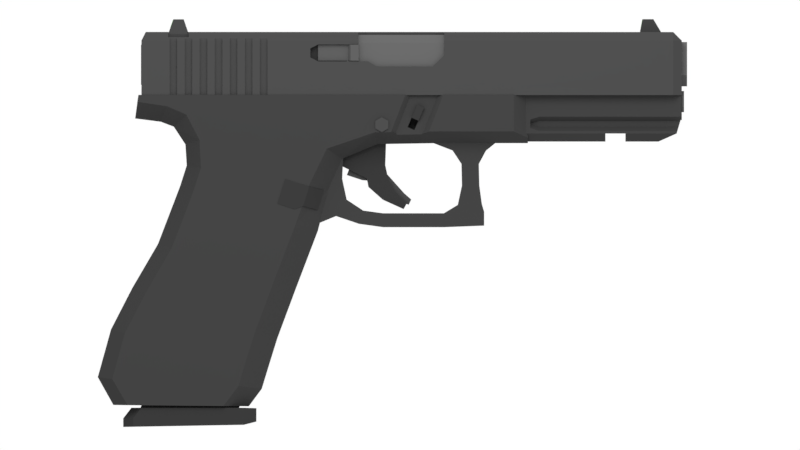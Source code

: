 # Source: Glock17.blend  (saved by Blender 2.79.0; exported with 4.5.12 LTS)
import bpy
from mathutils import Matrix  # noqa: F401  (used for matrix-valued properties, if any)

bpy.ops.wm.read_factory_settings(use_empty=True)
scene = bpy.context.scene
scene.name = 'Scene'

# ---- collections
col_collection_1 = bpy.data.collections.new('Collection 1'); scene.collection.children.link(col_collection_1)

# ---- materials (node trees are filled in below, after node groups)
mat_material = bpy.data.materials.new('Material')
mat_material.alpha_threshold = 0.0
mat_material.roughness = 0.5
mat_material.line_color = (0.0, 0.0, 0.0, 1.0)
mat_material_007 = bpy.data.materials.new('Material.007')
mat_material_007.alpha_threshold = 0.0
mat_material_007.roughness = 0.5
mat_material_009 = bpy.data.materials.new('Material.009')
mat_material_009.alpha_threshold = 0.0
mat_material_009.roughness = 0.5
mat_material_009.line_color = (0.0, 0.0, 0.0, 1.0)
mat_material_010 = bpy.data.materials.new('Material.010')
mat_material_010.alpha_threshold = 0.0
mat_material_010.roughness = 0.5
mat_material_010.line_color = (0.0, 0.0, 0.0, 1.0)
mat_material_004 = bpy.data.materials.new('Material.004')
mat_material_004.alpha_threshold = 0.0
mat_material_004.roughness = 0.5
mat_material_004.line_color = (0.0, 0.0, 0.0, 1.0)
mat_material_006 = bpy.data.materials.new('Material.006')
mat_material_006.alpha_threshold = 0.0
mat_material_006.roughness = 0.5
mat_material_005 = bpy.data.materials.new('Material.005')
mat_material_005.alpha_threshold = 0.0
mat_material_005.roughness = 0.5
mat_material_005.line_color = (0.0, 0.0, 0.0, 1.0)
mat_material_008 = bpy.data.materials.new('Material.008')
mat_material_008.alpha_threshold = 0.0
mat_material_008.roughness = 0.5
mat_material_008.line_color = (0.0, 0.0, 0.0, 1.0)
mat_material_002 = bpy.data.materials.new('Material.002')
mat_material_002.alpha_threshold = 0.0
mat_material_002.roughness = 0.5
mat_material_003 = bpy.data.materials.new('Material.003')
mat_material_003.alpha_threshold = 0.0
mat_material_003.roughness = 0.5
mat_material_001 = bpy.data.materials.new('Material.001')
mat_material_001.alpha_threshold = 0.0
mat_material_001.roughness = 0.5

# ---- material node trees
mat_material.use_nodes = True; mat_material.node_tree.nodes.clear()
_N = mat_material.node_tree.nodes; _L = mat_material.node_tree.links
n0 = _N.new('ShaderNodeOutputMaterial'); n0.name = 'Material Output'; n0.location = (300, 300)
n1 = _N.new('ShaderNodeBsdfDiffuse'); n1.name = 'Diffuse BSDF'; n1.location = (10, 300)
n1.inputs[0].default_value = (0.04203, 0.04203, 0.04203, 1.0)
_L.new(n1.outputs[0], n0.inputs[0])
n0.is_active_output = True
mat_material_007.use_nodes = True; mat_material_007.node_tree.nodes.clear()
_N = mat_material_007.node_tree.nodes; _L = mat_material_007.node_tree.links
n0 = _N.new('ShaderNodeOutputMaterial'); n0.name = 'Material Output'; n0.location = (300, 300)
n1 = _N.new('ShaderNodeBsdfDiffuse'); n1.name = 'Diffuse BSDF'; n1.location = (10, 300)
n1.inputs[0].default_value = (0.0331, 0.0331, 0.0331, 1.0)
_L.new(n1.outputs[0], n0.inputs[0])
n0.is_active_output = True
mat_material_009.use_nodes = True; mat_material_009.node_tree.nodes.clear()
_N = mat_material_009.node_tree.nodes; _L = mat_material_009.node_tree.links
n0 = _N.new('ShaderNodeOutputMaterial'); n0.name = 'Material Output'; n0.location = (300, 300)
n1 = _N.new('ShaderNodeBsdfDiffuse'); n1.name = 'Diffuse BSDF'; n1.location = (10, 300)
n1.inputs[0].default_value = (0.1033, 0.1033, 0.1033, 1.0)
_L.new(n1.outputs[0], n0.inputs[0])
n0.is_active_output = True
mat_material_010.use_nodes = True; mat_material_010.node_tree.nodes.clear()
_N = mat_material_010.node_tree.nodes; _L = mat_material_010.node_tree.links
n0 = _N.new('ShaderNodeOutputMaterial'); n0.name = 'Material Output'; n0.location = (300, 300)
n1 = _N.new('ShaderNodeBsdfDiffuse'); n1.name = 'Diffuse BSDF'; n1.location = (10, 300)
n1.inputs[0].default_value = (0.08496, 0.08496, 0.08496, 1.0)
_L.new(n1.outputs[0], n0.inputs[0])
n0.is_active_output = True
mat_material_004.use_nodes = True; mat_material_004.node_tree.nodes.clear()
_N = mat_material_004.node_tree.nodes; _L = mat_material_004.node_tree.links
n0 = _N.new('ShaderNodeOutputMaterial'); n0.name = 'Material Output'; n0.location = (300, 300)
n1 = _N.new('ShaderNodeBsdfDiffuse'); n1.name = 'Diffuse BSDF'; n1.location = (10, 300)
n1.inputs[0].default_value = (0.05469, 0.05469, 0.05469, 1.0)
_L.new(n1.outputs[0], n0.inputs[0])
n0.is_active_output = True
mat_material_006.use_nodes = True; mat_material_006.node_tree.nodes.clear()
_N = mat_material_006.node_tree.nodes; _L = mat_material_006.node_tree.links
n0 = _N.new('ShaderNodeOutputMaterial'); n0.name = 'Material Output'; n0.location = (300, 300)
n1 = _N.new('ShaderNodeEmission'); n1.name = 'Emission'; n1.location = (10, 300)
n1.inputs[0].default_value = (0.1365, 0.3757, 0.105, 1.0)
n1.inputs[1].default_value = 1.8
_L.new(n1.outputs[0], n0.inputs[0])
n0.is_active_output = True
mat_material_005.use_nodes = True; mat_material_005.node_tree.nodes.clear()
_N = mat_material_005.node_tree.nodes; _L = mat_material_005.node_tree.links
n0 = _N.new('ShaderNodeOutputMaterial'); n0.name = 'Material Output'; n0.location = (300, 300)
n1 = _N.new('ShaderNodeBsdfDiffuse'); n1.name = 'Diffuse BSDF'; n1.location = (10, 300)
n1.inputs[0].default_value = (0.0485, 0.0485, 0.0485, 1.0)
_L.new(n1.outputs[0], n0.inputs[0])
n0.is_active_output = True
mat_material_008.use_nodes = True; mat_material_008.node_tree.nodes.clear()
_N = mat_material_008.node_tree.nodes; _L = mat_material_008.node_tree.links
n0 = _N.new('ShaderNodeOutputMaterial'); n0.name = 'Material Output'; n0.location = (300, 300)
n1 = _N.new('ShaderNodeBsdfDiffuse'); n1.name = 'Diffuse BSDF'; n1.location = (10, 300)
n1.inputs[0].default_value = (0.1149, 0.1149, 0.1149, 1.0)
_L.new(n1.outputs[0], n0.inputs[0])
n0.is_active_output = True
mat_material_002.use_nodes = True; mat_material_002.node_tree.nodes.clear()
_N = mat_material_002.node_tree.nodes; _L = mat_material_002.node_tree.links
n0 = _N.new('ShaderNodeOutputMaterial'); n0.name = 'Material Output'; n0.location = (300, 300)
n1 = _N.new('ShaderNodeBsdfDiffuse'); n1.name = 'Diffuse BSDF'; n1.location = (10, 300)
n1.inputs[0].default_value = (0.1679, 0.09858, 0.05766, 1.0)
_L.new(n1.outputs[0], n0.inputs[0])
n0.is_active_output = True
mat_material_003.use_nodes = True; mat_material_003.node_tree.nodes.clear()
_N = mat_material_003.node_tree.nodes; _L = mat_material_003.node_tree.links
n0 = _N.new('ShaderNodeOutputMaterial'); n0.name = 'Material Output'; n0.location = (300, 300)
n1 = _N.new('ShaderNodeBsdfDiffuse'); n1.name = 'Diffuse BSDF'; n1.location = (10, 300)
n1.inputs[0].default_value = (0.1329, 0.09245, 0.05535, 1.0)
_L.new(n1.outputs[0], n0.inputs[0])
n0.is_active_output = True
mat_material_001.use_nodes = True; mat_material_001.node_tree.nodes.clear()
_N = mat_material_001.node_tree.nodes; _L = mat_material_001.node_tree.links
n0 = _N.new('ShaderNodeOutputMaterial'); n0.name = 'Material Output'; n0.location = (300, 300)
n1 = _N.new('ShaderNodeBsdfDiffuse'); n1.name = 'Diffuse BSDF'; n1.location = (10, 300)
n1.inputs[0].default_value = (0.1845, 0.1437, 0.06255, 1.0)
_L.new(n1.outputs[0], n0.inputs[0])
n0.is_active_output = True

# ---- world
world_world = bpy.data.worlds.new('World'); scene.world = world_world
world_world.use_nodes = True; world_world.node_tree.nodes.clear()
_N = world_world.node_tree.nodes; _L = world_world.node_tree.links
n0 = _N.new('ShaderNodeOutputWorld'); n0.name = 'World Output'; n0.location = (300, 300)
n1 = _N.new('ShaderNodeBackground'); n1.name = 'Background'; n1.location = (10, 300)
n1.inputs[0].default_value = (1.0, 1.0, 1.0, 1.0)
_L.new(n1.outputs[0], n0.inputs[0])
n0.is_active_output = True
world_world.color = (1.0, 1.0, 1.0)
world_world.use_sun_shadow = False
world_world.sun_shadow_jitter_overblur = 0.0
world_world.cycles.sampling_method = 'MANUAL'

# ---- cameras
cam_camera = bpy.data.cameras.new('Camera')
cam_camera.type = 'ORTHO'
cam_camera.clip_end = 100.0
cam_camera.lens = 35.0
cam_camera.sensor_width = 32.0
cam_camera.sensor_height = 18.0
cam_camera.ortho_scale = 11.02
cam_camera.dof.focus_distance = 0.0

# ---- lights
light_lamp = bpy.data.lights.new('Lamp', 'AREA')
light_lamp.transmission_factor = 0.0
light_lamp.cutoff_distance = 30.0
light_lamp.energy = 3927.0
light_lamp.shadow_buffer_clip_start = 1.001
light_lamp.shadow_soft_size = 15.0
light_lamp.shadow_maximum_resolution = 0.006
light_lamp.use_absolute_resolution = True
light_lamp.size = 15.0
light_lamp.size_y = 0.1

# ---- meshes
me_cube_001 = bpy.data.meshes.new('Cube.001')
me_cube_001.from_pydata([(-5.334, -0.9952, -0.6933), (-5.131, -0.8747, -0.7973), (-3.874, -0.8747, -0.7961), (-17.05, -1.0, 1.011), (-7.258, -1.0, 0.3058), (-7.278, -1.0, 1.011), (-14.87, -0.3458, -1.285), (-14.22, -1.0, -1.071), (-17.2, -0.3244, -0.08242), (-15.71, -1.0, 0.4837), (-17.1, -1.0, 0.6889), (-14.83, -1.0, 0.09511), (-15.41, -0.3458, -0.4637), (-15.12, -0.3458, -3.232), (-14.49, -1.0, -3.436), (-16.14, -0.3458, -5.898), (-15.51, -1.0, -6.102), (-17.34, -0.3458, -7.957), (-16.71, -1.0, -8.172), (-18.32, -0.3458, -9.865), (-17.67, -1.0, -10.02), (-18.93, -0.3458, -12.07), (-18.26, -1.0, -12.16), (-17.55, -1.0, -13.37), (-18.21, -0.3458, -13.36), (-14.15, -1.0, -2.37), (-14.81, -0.3458, -2.257), (-16.01, -0.3458, -0.2342), (1.0, -0.4549, -1.221), (-6.104, -1.0, -0.726), (-5.99, -0.4549, -1.269), (-3.218, -1.0, -0.6783), (-3.093, -0.4549, -1.221), (-8.733, -0.4549, -5.289), (-9.751, -1.0, -4.961), (-10.77, -1.0, -7.627), (-9.749, -0.4549, -7.955), (-11.62, -1.0, -9.924), (-10.61, -0.4549, -10.27), (-12.07, -1.0, -11.34), (-11.02, -0.4549, -11.59), (-12.41, -1.0, -12.48), (-11.33, -0.4549, -12.61), (-11.93, -0.4549, -13.42), (-13.11, -1.0, -13.41), (-8.243, -0.4549, -3.376), (-9.079, -1.0, -3.048), (-8.316, -1.0, -1.478), (-7.593, -0.4549, -1.941), (0.351, -1.0, 0.2755), (0.9974, -0.708, 0.2744), (0.351, -1.0, 1.011), (0.9974, -0.708, 1.011), (0.9974, -0.708, -0.9693), (0.351, -1.0, -0.6783), (-3.927, -0.8747, -0.8153), (-3.641, -0.9735, -0.7118), (-5.296, -1.0, -0.7126), (-5.059, -0.8747, -0.834), (-5.334, -1.0, -0.6933), (-4.948, -1.0, 0.2969), (-4.675, -1.0, 1.011), (-4.675, -0.9952, 1.011), (-4.431, -0.8747, 1.011), (-3.514, -0.8747, 1.011), (-3.622, -0.8747, 1.011), (-4.224, -0.8747, -0.8203), (-4.809, -0.8747, -0.8299), (-4.095, -0.8747, 1.011), (-2.931, -0.9952, 1.011), (-3.589, -0.9952, -0.6892), (-3.175, -0.8747, 1.011), (-2.931, -1.0, 1.011), (-3.208, -1.0, 0.2901), (-3.354, -1.0, -0.0858), (-3.587, -1.0, -0.6844), (-3.802, -0.8747, 0.4216), (-4.259, -0.8747, -0.618), (-4.577, -0.8747, -0.4785), (-4.12, -0.8747, 0.5612), (-3.802, -0.4774, 0.4216), (-4.259, -0.4774, -0.618), (-4.577, -0.4774, -0.4785), (-4.12, -0.4774, 0.5612), (-17.07, -1.0, 0.6855), (-16.89, -1.0, 1.011), (-17.05, -0.8534, 1.011), (-7.278, -0.749, 1.011), (-16.89, -0.8534, 1.011), (-17.11, -0.9088, 0.5847), (-16.89, -1.0, 0.6582), (-15.64, -1.0, 1.011), (-15.64, -0.8534, 1.011), (-16.89, -0.8534, 1.463), (-15.64, -0.8534, 1.463), (-17.15, -0.6487, 0.2879), (-12.06, -0.749, 1.011), (-16.36, -1.0, 0.5805), (-12.06, -1.0, 1.011), (-17.05, -0.6871, 1.011), (-7.278, -0.6871, 1.011), (-16.89, -0.6871, 1.011), (-15.64, -0.6871, 1.011), (-16.89, -0.6871, 1.463), (-15.64, -0.6871, 1.463), (-12.06, -0.6871, 1.011), (-8.503, -0.749, -2.236), (-13.28, -0.749, -2.236), (-8.503, -0.6871, -2.236), (-13.28, -0.6871, -2.236), (-5.334, 0.9952, -0.6933), (-5.131, 0.8747, -0.7973), (-3.874, 0.8747, -0.7961), (-17.05, 1.0, 1.011), (-7.258, 1.0, 0.3058), (-17.05, 0.0, 1.011), (1.0, 0.0, -1.221), (1.0, 0.0, 1.011), (-17.2, 0.0, -0.08242), (-15.41, 0.0, -0.4637), (1.0, 0.0, 0.2738), (-7.278, 0.0, 1.011), (-5.99, 0.0, -1.269), (-3.622, 0.0, 1.011), (-3.093, 0.0, -1.221), (-15.12, 0.0, -3.232), (-8.733, 0.0, -5.289), (-16.14, 0.0, -5.898), (-9.749, 0.0, -7.955), (-17.34, 0.0, -7.957), (-10.61, 0.0, -10.27), (-18.32, 0.0, -9.865), (-11.02, 0.0, -11.59), (-18.93, 0.0, -12.07), (-11.33, 0.0, -12.61), (-18.21, 0.0, -13.36), (-11.93, 0.0, -13.42), (-14.81, 0.0, -2.257), (-8.243, 0.0, -3.376), (-7.593, 0.0, -1.941), (-14.87, 0.0, -1.285), (-7.278, 1.0, 1.011), (-16.01, 0.0, -0.2342), (-14.87, 0.3458, -1.285), (-14.22, 1.0, -1.071), (-17.2, 0.3244, -0.08242), (-15.71, 1.0, 0.4837), (-17.1, 1.0, 0.6889), (-14.83, 1.0, 0.09511), (-15.41, 0.3458, -0.4637), (-15.12, 0.3458, -3.232), (-14.49, 1.0, -3.436), (-16.14, 0.3458, -5.898), (-15.51, 1.0, -6.102), (-17.34, 0.3458, -7.957), (-16.71, 1.0, -8.172), (-18.32, 0.3458, -9.865), (-17.67, 1.0, -10.02), (-18.93, 0.3458, -12.07), (-18.26, 1.0, -12.16), (-17.55, 1.0, -13.37), (-18.21, 0.3458, -13.36), (-14.15, 1.0, -2.37), (-14.81, 0.3458, -2.257), (-16.01, 0.3458, -0.2342), (1.0, 0.4549, -1.221), (-6.104, 1.0, -0.726), (-5.99, 0.4549, -1.269), (-3.218, 1.0, -0.6783), (-3.093, 0.4549, -1.221), (-8.733, 0.4549, -5.289), (-9.751, 1.0, -4.961), (-10.77, 1.0, -7.627), (-9.749, 0.4549, -7.955), (-11.62, 1.0, -9.924), (-10.61, 0.4549, -10.27), (-12.07, 1.0, -11.34), (-11.02, 0.4549, -11.59), (-12.41, 1.0, -12.48), (-11.33, 0.4549, -12.61), (-11.93, 0.4549, -13.42), (-13.11, 1.0, -13.41), (-8.243, 0.4549, -3.376), (-9.079, 1.0, -3.048), (-8.316, 1.0, -1.478), (-7.593, 0.4549, -1.941), (0.351, 1.0, 0.2755), (0.9974, 0.708, 0.2744), (0.351, 1.0, 1.011), (0.9974, 0.708, 1.011), (0.9974, 0.708, -0.9693), (0.351, 1.0, -0.6783), (-3.927, 0.8747, -0.8153), (-3.641, 0.9735, -0.7118), (-5.296, 1.0, -0.7126), (-5.059, 0.8747, -0.834), (-5.334, 1.0, -0.6933), (-4.948, 1.0, 0.2969), (-4.675, 1.0, 1.011), (-4.675, 0.9952, 1.011), (-4.431, 0.8747, 1.011), (-3.514, 0.8747, 1.011), (-3.622, 0.8747, 1.011), (-4.224, 0.8747, -0.8203), (-4.809, 0.8747, -0.8299), (-4.095, 0.8747, 1.011), (-2.931, 0.9952, 1.011), (-3.589, 0.9952, -0.6892), (-3.175, 0.8747, 1.011), (-2.931, 1.0, 1.011), (-3.208, 1.0, 0.2901), (-3.354, 1.0, -0.0858), (-3.587, 1.0, -0.6844), (-3.802, 0.8747, 0.4216), (-4.259, 0.8747, -0.618), (-4.577, 0.8747, -0.4785), (-4.12, 0.8747, 0.5612), (-3.802, 0.4774, 0.4216), (-4.259, 0.4774, -0.618), (-4.577, 0.4774, -0.4785), (-4.12, 0.4774, 0.5612), (-16.89, 0.0, 1.011), (-17.07, 1.0, 0.6855), (-16.89, 1.0, 1.011), (-17.05, 0.8534, 1.011), (-7.278, 0.749, 1.011), (-16.89, 0.8534, 1.011), (-15.64, 0.0, 1.011), (-17.11, 0.9088, 0.5847), (-16.89, 1.0, 0.6582), (-15.64, 1.0, 1.011), (-15.64, 0.8534, 1.011), (-16.89, 0.0, 1.463), (-16.89, 0.8534, 1.463), (-15.64, 0.0, 1.463), (-15.64, 0.8534, 1.463), (-12.06, 0.0, 1.011), (-17.15, 0.6487, 0.2879), (-12.06, 0.749, 1.011), (-16.36, 1.0, 0.5805), (-12.06, 1.0, 1.011), (-17.05, 0.6871, 1.011), (-7.278, 0.6871, 1.011), (-16.89, 0.6871, 1.011), (-15.64, 0.6871, 1.011), (-16.89, 0.6871, 1.463), (-15.64, 0.6871, 1.463), (-12.06, 0.6871, 1.011), (-8.503, 0.0, -2.236), (-8.503, 0.749, -2.236), (-13.28, 0.0, -2.236), (-13.28, 0.749, -2.236), (-8.503, 0.6871, -2.236), (-13.28, 0.6871, -2.236), (-9.979, 0.7198, -0.5351), (-9.979, 0.7198, 0.0316), (-9.979, 1.092, 0.0316), (-10.68, 1.092, 0.2143), (-10.68, 0.7198, 0.2143), (-10.71, 0.7198, -0.1365), (-9.979, 0.9837, -0.5351), (-9.979, 1.092, -0.3195), (-10.69, 1.092, 0.06853), (-10.71, 0.9837, -0.1365), (-9.279, 0.7198, -0.5351), (-9.279, 0.7198, 0.0316), (-9.279, 1.092, 0.0316), (-8.582, 1.092, 0.2143), (-8.582, 0.7198, 0.2143), (-8.548, 0.7198, -0.1365), (-9.629, 1.092, 0.0316), (-9.629, 0.7198, -0.5351), (-9.629, 0.7198, 0.0316), (-9.279, 0.9837, -0.5351), (-9.279, 1.092, -0.3195), (-8.568, 1.092, 0.06853), (-8.548, 0.9837, -0.1365), (-9.629, 0.9837, -0.5351), (-9.629, 1.092, -0.3195), (-10.39, 0.9909, 0.3733), (-10.22, 0.9909, 0.2045), (-10.22, 0.9909, 1.078), (-10.39, 0.9909, 0.9091), (-10.22, 1.119, 0.2045), (-10.39, 1.119, 0.3733), (-10.39, 1.119, 0.9091), (-10.22, 1.119, 1.078), (-9.062, 0.9909, 0.2045), (-8.893, 0.9909, 0.3733), (-8.893, 0.9909, 0.9091), (-9.062, 0.9909, 1.078), (-8.893, 1.119, 0.3733), (-9.062, 1.119, 0.2045), (-9.062, 1.119, 1.078), (-8.893, 1.119, 0.9091), (-10.45, 0.4197, -3.958), (-10.1, 0.4197, -2.934), (-10.45, 1.167, -3.958), (-10.1, 1.167, -2.934), (-8.786, 0.4197, -4.514), (-8.444, 0.4197, -3.49), (-8.786, 1.167, -4.514), (-8.444, 1.167, -3.49), (-10.6, -1.011, -4.026), (-10.25, -1.011, -2.885), (-10.6, -0.375, -4.026), (-10.25, -0.375, -2.885), (-8.749, -0.6251, -4.313), (-8.467, -0.6251, -3.416), (-8.749, -0.375, -4.313), (-8.467, -0.375, -3.416), (-9.817, -0.375, -4.283), (-9.458, -0.375, -3.142), (-9.817, -1.011, -4.283), (-9.458, -1.011, -3.142), (-9.137, -0.375, -3.243), (-9.419, -1.02, -4.139), (-9.419, -0.375, -4.139), (-9.137, -1.02, -3.243), (-9.452, -0.8187, 2.458), (-9.452, -0.8187, 3.441), (-9.452, -0.296, 2.458), (-9.452, -0.296, 3.441), (-7.376, -0.8187, 2.458), (-7.376, -0.8187, 3.441), (-7.376, -0.296, 2.458), (-7.376, -0.296, 3.441), (-16.95, -0.7511, -13.49), (-11.54, -0.4764, 1.109), (-12.38, -0.4799, -13.49), (-12.86, -0.7511, -13.49), (-7.816, -0.4764, 0.4397), (-7.41, -0.2051, 0.175), (-13.0, -0.7511, -2.642), (-8.919, -0.7511, -2.642), (-8.434, -0.4799, -2.642), (-11.29, -0.3547, 1.109), (-8.023, -0.3547, 0.5744), (-7.612, -0.09761, 0.3109), (-14.16, -0.7511, -13.49), (-8.749, -0.4764, 1.109), (-10.21, -0.7511, -2.642), (-8.773, -0.3547, 1.109), (-13.56, -0.3547, -4.607), (-10.3, -0.3547, -5.141), (-9.884, -0.09761, -5.405), (-11.05, -0.3547, -4.607), (-16.95, -0.509, -13.49), (-11.54, -0.3228, 1.109), (-13.0, -0.509, -2.642), (-11.29, -0.2403, 1.109), (-13.56, -0.2403, -4.607), (-11.69, -0.2078, 0.7196), (-13.0, -0.3276, -2.642), (-11.44, -0.1547, 0.7196), (-13.56, -0.1547, -4.607), (-16.95, -0.3276, -13.49), (-16.95, 0.7511, -13.49), (-11.54, 0.4764, 1.109), (-16.95, 8.94e-07, -13.49), (-11.69, 8.94e-07, 0.7196), (-12.38, 8.94e-07, -13.49), (-7.41, 8.94e-07, 0.175), (-12.38, 0.4799, -13.49), (-12.86, 0.7511, -13.49), (-7.816, 0.4764, 0.4397), (-7.41, 0.2051, 0.175), (-13.0, 0.7511, -2.642), (-8.434, 8.94e-07, -2.642), (-13.0, 8.94e-07, -2.642), (-8.919, 0.7511, -2.642), (-8.434, 0.4799, -2.642), (-11.29, 0.3547, 1.109), (-11.44, 8.94e-07, 0.7196), (-7.612, 8.94e-07, 0.3109), (-8.023, 0.3547, 0.5744), (-7.612, 0.09761, 0.3109), (-14.16, 0.7511, -13.49), (-8.749, 0.4764, 1.109), (-10.21, 0.7511, -2.642), (-8.773, 0.3547, 1.109), (-13.56, 0.3547, -4.607), (-13.56, 8.94e-07, -4.607), (-9.884, 8.94e-07, -5.405), (-10.3, 0.3547, -5.141), (-9.884, 0.09761, -5.405), (-11.05, 0.3547, -4.607), (-16.95, 0.509, -13.49), (-11.54, 0.3228, 1.109), (-13.0, 0.509, -2.642), (-11.29, 0.2403, 1.109), (-13.56, 0.2403, -4.607), (-11.69, 0.2078, 0.7196), (-13.0, 0.3276, -2.642), (-11.44, 0.1547, 0.7196), (-13.56, 0.1547, -4.607), (-16.95, 0.3276, -13.49), (-12.16, -0.9013, -14.28), (-12.16, -0.9013, -13.49), (-12.16, -0.9013, -13.89), (-11.58, -0.7412, -14.13), (-11.58, -0.7412, -13.51), (-11.58, -0.7412, -13.82), (-17.29, -0.9013, -14.37), (-17.75, -0.4921, -14.38), (-17.37, -0.4921, -13.49), (-16.91, -0.9013, -13.49), (-17.75, -0.4921, -13.98), (-17.29, -0.9013, -13.98), (-12.16, 0.9013, -14.28), (-12.16, 0.9013, -13.49), (-12.16, 0.9013, -13.89), (-11.58, 0.7412, -14.13), (-11.58, 0.7412, -13.51), (-11.58, 0.7412, -13.82), (-17.75, 8.142e-07, -14.38), (-17.37, 8.142e-07, -13.49), (-12.16, 8.142e-07, -14.28), (-12.16, 8.142e-07, -13.49), (-17.75, 8.142e-07, -13.98), (-11.58, 8.142e-07, -14.13), (-11.58, 8.142e-07, -13.51), (-11.58, 8.142e-07, -13.82), (-17.29, 0.9013, -14.37), (-17.75, 0.4921, -14.38), (-17.37, 0.4921, -13.49), (-16.91, 0.9013, -13.49), (-17.75, 0.4921, -13.98), (-17.29, 0.9013, -13.98), (-7.382, -0.888, 1.137), (-2.772, -0.888, 1.137), (-7.382, -0.888, 3.432), (-7.382, -0.7007, 3.794), (-7.382, 0.7007, 3.794), (-7.382, 0.9093, 3.597), (-2.772, -0.7007, 3.794), (-2.772, -0.888, 3.432), (-2.772, 0.9093, 3.597), (-2.772, 0.7007, 3.794), (-7.382, -0.04407, 3.221), (-7.382, -0.3874, 2.8), (-7.382, -0.4128, 1.937), (-7.382, -0.03131, 1.568), (-7.382, 0.3629, 1.991), (-7.382, 0.363, 2.908), (-7.382, 0.9093, 1.409), (-7.382, 0.6218, 1.137), (-2.772, 0.6218, 1.137), (-2.772, 0.9093, 1.409), (-8.725, -0.8907, 2.598), (-8.725, -0.8907, 3.34), (-8.725, -0.7199, 2.598), (-8.725, -0.7199, 3.34), (-7.338, -0.8907, 2.598), (-7.338, -0.8907, 3.34), (-7.338, -0.7199, 2.598), (-7.338, -0.7199, 3.34), (-6.842, -0.8907, 2.598), (-6.842, -0.8907, 3.34), (-6.842, -0.7199, 2.598), (-6.842, -0.7199, 3.34), (-7.216, -1.003, 2.598), (-7.216, -1.003, 3.34), (-6.842, -1.003, 2.598), (-6.842, -1.003, 3.34), (-5.768, 1.037, -0.02075), (-5.768, -1.037, -0.02075), (-5.468, 1.037, -0.1943), (-5.468, -1.037, -0.1943), (-5.468, 1.037, -0.5412), (-5.468, -1.037, -0.5412), (-5.768, 1.037, -0.7147), (-5.768, -1.037, -0.7147), (-6.069, 1.037, -0.5412), (-6.069, -1.037, -0.5412), (-6.069, 1.037, -0.1943), (-6.069, -1.037, -0.1943), (-16.86, 0.2741, 1.435), (-16.86, 0.2741, 1.881), (-16.86, 0.662, 1.435), (-16.86, 0.662, 1.881), (-16.29, 0.2741, 1.435), (-16.29, 0.2741, 1.881), (-16.29, 0.662, 1.435), (-16.29, 0.662, 1.881), (-16.86, 0.468, 1.435), (-16.86, 0.468, 1.881), (-16.29, 0.468, 1.435), (-16.29, 0.468, 1.881), (-16.86, 0.2741, 2.048), (-16.29, 0.2741, 2.048), (-16.86, 0.468, 2.048), (-16.29, 0.468, 2.048), (-16.93, -0.6671, 1.483), (-16.93, -0.6671, 2.942), (-16.93, 0.6671, 2.942), (-16.66, -0.6671, 1.483), (-16.66, -0.6671, 2.942), (-16.66, 0.6671, 2.942), (-16.93, 0.2224, 1.483), (-16.93, -0.3795, 3.335), (-16.93, 0.3795, 3.335), (-16.66, 0.2224, 1.483), (-16.66, 0.3795, 3.335), (-16.66, -0.3795, 3.335), (-16.93, -0.2104, 1.57), (-16.66, -0.2104, 1.57), (-16.66, -0.2104, 1.483), (-16.93, -0.2104, 1.483), (-16.93, 0.2727, 2.076), (-16.66, 0.2727, 2.076), (-16.93, 0.2519, 2.076), (-16.66, 0.2519, 2.076), (-16.66, -0.3656, 1.955), (-16.93, -0.3656, 1.955), (-16.66, -0.2721, 1.686), (-16.66, -0.5874, 1.77), (-16.93, -0.5874, 1.77), (-16.66, -0.3122, 1.77), (-16.93, -0.3122, 1.77), (-16.66, -0.5874, 1.955), (-16.93, -0.5874, 1.955), (-16.66, -0.3656, 1.77), (-16.93, -0.3656, 1.77), (-16.93, 0.6671, 2.076), (-16.66, 0.6671, 2.076), (-16.93, 0.2519, 1.483), (-16.66, 0.2519, 1.831), (-16.66, 0.2519, 1.483), (-16.93, 0.2519, 1.831), (-16.93, -0.2721, 1.686), (-16.66, -0.5874, 1.483), (-16.93, -0.5874, 1.483), (-4.385, -0.9697, -0.04536), (-4.12, -0.9697, 0.5612), (-4.385, 0.9697, -0.04536), (-4.12, 0.9697, 0.5612), (-4.067, -0.9697, -0.1849), (-3.802, -0.9697, 0.4216), (-4.067, 0.9697, -0.1849), (-3.802, 0.9697, 0.4216), (-5.023, -0.1699, -3.873), (-4.734, -0.1699, -3.544), (-5.023, 0.1699, -3.873), (-4.734, 0.1699, -3.544), (-4.522, -0.1699, -4.081), (-4.405, -0.1699, -3.834), (-4.522, 0.1699, -4.081), (-4.405, 0.1699, -3.834), (-5.8, -0.1699, -3.004), (-5.51, -0.1699, -2.676), (-5.8, 0.1699, -3.004), (-5.51, 0.1699, -2.676), (-6.67, -0.1699, -2.94), (-6.381, -0.1699, -2.612), (-6.67, 0.1699, -2.94), (-6.381, 0.1699, -2.612), (-7.389, -0.1699, -2.704), (-7.227, -0.1699, -2.283), (-7.389, 0.1699, -2.704), (-7.227, 0.1699, -2.283), (-6.461, -0.2511, -2.857), (-8.106, -0.2511, -2.054), (-6.461, 0.2511, -2.857), (-8.106, 0.2511, -2.054), (-5.608, -0.2511, -2.243), (-5.575, -0.2511, -1.273), (-5.608, 0.2511, -2.243), (-5.575, 0.2511, -1.273), (-8.252, -0.2511, -1.578), (-8.252, 0.2511, -1.578), (-5.722, -0.2511, -0.7973), (-5.722, 0.2511, -0.7973), (-6.389, -0.2511, -3.253), (-6.389, 0.2511, -3.253), (-5.47, -0.2511, -2.884), (-5.47, 0.2511, -2.884), (-5.717, -0.2511, -3.848), (-5.717, 0.2511, -3.848), (-5.129, -0.2511, -3.486), (-5.129, 0.2511, -3.486), (-4.758, -0.2511, -4.281), (-4.758, 0.2511, -4.281), (-4.608, -0.2511, -4.012), (-4.608, 0.2511, -4.012), (-5.711, -0.4608, -5.118), (-5.711, -0.4608, -4.475), (-5.711, 0.4608, -5.118), (-5.711, 0.4608, -4.475), (-2.891, -0.4608, -5.118), (-2.891, -0.4608, -4.475), (-2.891, 0.4608, -5.118), (-2.891, 0.4608, -4.475), (-1.026, -0.4608, -5.046), (-1.026, -0.4608, -4.403), (-1.026, 0.4608, -5.046), (-1.026, 0.4608, -4.403), (-2.053, -0.4608, -3.181), (-2.053, 0.4608, -3.181), (-1.249, -0.4608, -3.183), (-1.249, 0.4608, -3.183), (-2.076, -0.4608, -2.186), (-2.076, 0.4608, -2.186), (-1.273, -0.4608, -2.189), (-1.273, 0.4608, -2.189), (-2.487, -0.4608, -1.564), (-2.487, 0.4608, -1.564), (-0.9396, -0.4608, -1.567), (-0.9396, 0.4608, -1.567), (-3.821, -0.4608, -1.05), (-3.821, 0.4608, -1.05), (-0.3017, -0.4608, -1.052), (-0.3017, 0.4608, -1.052), (-2.246, 0.4608, -4.083), (-1.132, 0.4608, -4.045), (-1.132, -0.4608, -4.045), (-2.246, -0.4608, -4.083), (-6.825, -0.4608, -4.964), (-6.63, -0.4608, -4.35), (-6.825, 0.4608, -4.964), (-6.63, 0.4608, -4.35), (-7.887, -0.4608, -4.604), (-7.396, -0.4608, -3.843), (-7.887, 0.4608, -4.604), (-7.396, 0.4608, -3.843), (-8.832, -0.4608, -4.994), (-7.604, -0.4608, -2.877), (-8.832, 0.4608, -4.994), (-7.604, 0.4608, -2.877), (-9.478, -0.4608, -5.713), (-7.552, -0.4608, -1.723), (-9.478, 0.4608, -5.713), (-7.552, 0.4608, -1.723), (6.673, 0.09218, 4.322), (6.28, 0.09218, 4.398), (6.692, -2.937e-07, 4.421), (6.299, -3.085e-07, 4.496), (6.673, -0.09218, 4.322), (6.28, -0.09218, 4.398), (6.635, -0.09218, 4.126), (6.242, -0.09218, 4.202), (6.616, -2.751e-07, 4.028), (6.223, -2.898e-07, 4.103), (6.635, 0.09218, 4.126), (6.242, 0.09218, 4.202), (-15.67, -0.7532, 3.84), (-14.72, -0.2336, 3.84), (-15.43, -0.1132, 4.514), (-14.72, -0.7532, 3.84), (-14.95, -0.1132, 4.514), (-15.67, -0.2336, 3.84), (-15.43, -0.4329, 4.514), (-15.55, -0.1132, 4.163), (-14.83, -0.1132, 4.163), (-14.95, -0.4329, 4.514), (-15.67, -0.7532, 3.687), (-14.72, -0.2336, 3.687), (-14.72, -0.7532, 3.687), (-15.67, -0.2336, 3.687), (-15.67, 0.7532, 3.84), (-14.72, 0.2336, 3.84), (-15.43, 0.1132, 4.514), (-14.72, 0.7532, 3.84), (-14.95, 0.1132, 4.514), (-15.67, 0.2336, 3.84), (-15.43, 0.4329, 4.514), (-15.55, 0.1132, 4.163), (-14.83, 0.1132, 4.163), (-14.95, 0.4329, 4.514), (-14.83, -3.593e-07, 4.163), (-15.55, -3.593e-07, 4.163), (-15.67, 0.7532, 3.687), (-14.72, 0.2336, 3.687), (-14.72, 0.7532, 3.687), (-15.67, 0.2336, 3.687), (-14.72, -3.593e-07, 3.687), (6.185, -0.108, 3.882), (6.31, -0.108, 4.524), (6.185, 0.108, 3.882), (6.31, 0.108, 4.524), (7.201, -0.108, 3.882), (6.819, -0.108, 4.524), (7.201, 0.108, 3.882), (6.819, 0.108, 4.524), (8.238, 0.2258, 0.9499), (-0.6719, 0.2258, 0.9499), (8.238, -9.204e-08, 1.195), (-0.6719, -1.137e-07, 1.195), (8.238, -0.2258, 0.9499), (-0.6719, -0.2258, 0.9499), (8.238, -0.2258, 0.4597), (-0.6719, -0.2258, 0.4597), (8.238, -6.224e-08, 0.2147), (-0.6719, -9.138e-08, 0.2147), (8.238, 0.2258, 0.4597), (-0.6719, 0.2258, 0.4597), (8.379, 0.4728, 2.951), (-7.512, 0.4728, 2.951), (8.379, -7.969e-08, 3.465), (-7.512, -1.381e-07, 3.465), (8.379, -0.4728, 2.951), (-7.512, -0.4728, 2.951), (8.379, -0.4728, 1.925), (-7.512, -0.4728, 1.925), (8.379, -1.095e-07, 1.412), (-7.512, -1.977e-07, 1.412), (8.379, 0.4728, 1.925), (-7.512, 0.4728, 1.925), (8.379, 0.2953, 2.759), (8.379, -9.459e-08, 3.079), (8.379, -0.2953, 2.759), (8.379, -0.2953, 2.118), (8.379, -1.095e-07, 1.797), (8.379, 0.2953, 2.118), (-7.498, 0.2953, 2.759), (-7.498, -1.078e-07, 3.079), (-7.498, -0.2953, 2.759), (-7.498, -0.2953, 2.118), (-7.498, -1.227e-07, 1.797), (-7.498, 0.2953, 2.118), (-14.72, -0.3304, 3.84), (-15.67, -0.3304, 3.84), (-14.72, -0.3304, 3.687), (-15.67, -0.3304, 3.687), (-16.91, -0.9789, 1.007), (-1.309, -0.7549, 1.007), (8.134, -0.7549, 1.007), (7.736, -0.9789, 3.53), (8.134, -0.7549, 3.53), (7.736, -0.7549, 3.928), (-16.91, -0.9789, 3.53), (-16.71, -0.7549, 3.928), (-9.108, -0.8669, 1.007), (-16.91, -0.8689, 1.007), (7.736, -0.5833, 3.928), (8.134, -0.5833, 3.53), (8.134, -0.5833, 1.007), (7.736, -0.9789, 1.007), (0.1155, -0.7549, 1.007), (0.1155, -0.5833, 1.007), (8.134, -0.1692, -0.151), (0.1155, -0.1692, -0.151), (8.134, -0.5107, 0.3387), (0.1155, -0.5107, 0.3387), (8.134, -0.428, 2.808), (8.134, -0.428, 1.885), (-15.67, -0.8905, 3.687), (-15.67, -0.8041, 3.84), (-15.64, -0.7549, 3.928), (-15.64, -0.2805, 3.928), (-14.72, -0.8905, 3.687), (-14.72, -0.8041, 3.84), (-14.75, -0.5833, 3.928), (-14.75, -0.7549, 3.928), (-14.75, -0.2805, 3.928), (-9.108, -0.7569, 1.007), (-16.91, -0.8689, 1.196), (-9.108, -0.7569, 1.196), (-16.91, -0.9332, 1.196), (-9.108, -0.8212, 1.196), (-16.91, -0.9332, 1.498), (-9.108, -0.8212, 1.498), (-9.108, -0.7243, 1.498), (-16.91, -0.3831, 3.348), (-16.91, -0.6734, 2.949), (-16.91, -0.6734, 1.496), (-14.9, -0.9789, 3.53), (-14.9, -0.9165, 3.641), (-14.9, -0.9165, 1.007), (-14.9, -0.9789, 1.007), (-14.9, -0.9501, 1.007), (-15.26, -0.9789, 1.007), (-15.26, -0.9552, 1.007), (-15.26, -0.9789, 3.53), (-15.26, -0.9165, 3.641), (-15.26, -0.9165, 1.007), (-14.56, -0.9165, 3.641), (-14.56, -0.9165, 1.007), (-14.21, -0.9401, 1.007), (-14.21, -0.9789, 3.53), (-14.21, -0.9165, 3.641), (-14.21, -0.9165, 1.007), (-14.21, -0.9789, 1.007), (-14.56, -0.9789, 1.007), (-14.56, -0.9452, 1.007), (-14.56, -0.9789, 3.53), (-15.6, -0.9165, 1.007), (-15.6, -0.9165, 3.641), (-15.6, -0.9789, 3.53), (-15.6, -0.9789, 1.007), (-15.6, -0.9601, 1.007), (-13.86, -0.9789, 1.007), (-13.86, -0.9351, 1.007), (-13.86, -0.9789, 3.53), (-13.86, -0.9165, 3.641), (-13.86, -0.9165, 1.007), (-13.51, -0.9789, 1.007), (-13.51, -0.9301, 1.007), (-13.51, -0.9789, 3.53), (-13.51, -0.9165, 3.641), (-13.51, -0.9165, 1.007), (-13.16, -0.9789, 1.007), (-13.16, -0.9251, 1.007), (-13.16, -0.9789, 3.53), (-13.16, -0.9165, 3.641), (-13.16, -0.9165, 1.007), (-12.81, -0.92, 1.007), (-12.81, -0.9789, 3.53), (-12.81, -0.9165, 3.641), (-12.81, -0.9165, 1.007), (-12.81, -0.9789, 1.007), (-12.56, -0.9165, 1.007), (-12.47, -0.9165, 1.007), (-12.47, -0.9789, 1.007), (-12.47, -0.9789, 3.53), (-12.47, -0.9165, 3.641), (-12.11, -0.9165, 1.007), (-12.11, -0.9789, 3.53), (-12.11, -0.9165, 3.641), (-12.11, -0.9789, 1.007), (-11.42, -0.9165, 1.007), (-11.42, -0.9789, 3.53), (-11.42, -0.9165, 3.641), (-11.77, -0.9165, 1.007), (-11.77, -0.9789, 1.007), (-11.77, -0.9789, 3.53), (-11.77, -0.9165, 3.641), (-11.42, -0.9789, 1.007), (-11.07, -0.9165, 1.007), (-11.07, -0.9165, 3.641), (-11.07, -0.9789, 1.007), (-11.07, -0.9789, 3.53), (-15.56, -0.3831, 3.348), (-15.56, -0.6734, 2.949), (-15.56, -0.6734, 1.496), (-14.72, 0.3304, 3.84), (-15.67, 0.3304, 3.84), (-14.72, 0.3304, 3.687), (-15.67, 0.3304, 3.687), (-15.67, -1.543e-07, 3.84), (-14.72, -1.543e-07, 3.84), (-15.67, -1.543e-07, 3.687), (-16.91, 0.9789, 1.007), (8.134, -1.543e-07, 1.007), (-1.309, 0.7549, 1.007), (8.134, 0.7549, 1.007), (7.736, 0.9789, 3.53), (8.134, 0.7549, 3.53), (7.736, 0.7549, 3.928), (-16.91, 0.9789, 3.53), (-16.71, 0.7549, 3.928), (7.736, -1.543e-07, 3.928), (8.134, -1.543e-07, 3.53), (-9.108, 0.8669, 1.007), (-16.91, 0.8689, 1.007), (7.736, 0.5833, 3.928), (8.134, 0.5833, 3.53), (8.134, 0.5833, 1.007), (7.736, 0.9789, 1.007), (-1.309, -1.543e-07, 1.007), (0.1155, 0.7549, 1.007), (0.1155, 0.5833, 1.007), (0.1155, -1.543e-07, 1.007), (8.134, -1.543e-07, -0.151), (8.134, 0.1692, -0.151), (0.1155, 0.1692, -0.151), (0.1155, -1.543e-07, -0.151), (8.134, 0.5107, 0.3387), (8.134, -1.543e-07, 0.4281), (0.1155, 0.5107, 0.3387), (0.1155, -1.543e-07, 0.4281), (8.134, -1.543e-07, 1.4), (8.134, -1.543e-07, 3.339), (8.134, 0.428, 2.808), (8.134, 0.428, 1.885), (-15.67, 0.8905, 3.687), (-15.67, 0.8041, 3.84), (-15.64, 0.7549, 3.928), (-15.64, 0.2805, 3.928), (-14.72, 0.8905, 3.687), (-14.72, 0.8041, 3.84), (-14.75, 0.5833, 3.928), (-14.75, 0.7549, 3.928), (-14.75, 0.2805, 3.928), (-14.75, -1.543e-07, 3.928), (-15.64, -1.543e-07, 3.928), (-9.108, 0.7569, 1.007), (-16.91, 0.8689, 1.196), (-9.108, 0.7569, 1.196), (-16.91, -1.543e-07, 3.53), (-16.71, -1.543e-07, 3.928), (-16.91, 0.9332, 1.196), (-9.108, 0.8212, 1.196), (-16.91, 0.9332, 1.498), (-9.108, 0.8212, 1.498), (-9.108, 0.7243, 1.498), (-16.91, -1.543e-07, 3.348), (-16.91, 0.3831, 3.348), (-16.91, 0.6734, 2.949), (-16.91, 0.6734, 1.496), (-14.9, 0.9789, 3.53), (-14.9, 0.9165, 3.641), (-14.9, 0.9165, 1.007), (-14.9, 0.9789, 1.007), (-14.9, 0.9501, 1.007), (-15.26, 0.9789, 1.007), (-15.26, 0.9552, 1.007), (-15.26, 0.9789, 3.53), (-15.26, 0.9165, 3.641), (-15.26, 0.9165, 1.007), (-14.56, 0.9165, 3.641), (-14.56, 0.9165, 1.007), (-14.21, 0.9401, 1.007), (-14.21, 0.9789, 3.53), (-14.21, 0.9165, 3.641), (-14.21, 0.9165, 1.007), (-14.21, 0.9789, 1.007), (-14.56, 0.9789, 1.007), (-14.56, 0.9452, 1.007), (-14.56, 0.9789, 3.53), (-15.6, 0.9165, 1.007), (-15.6, 0.9165, 3.641), (-15.6, 0.9789, 3.53), (-15.6, 0.9789, 1.007), (-15.6, 0.9601, 1.007), (-13.86, 0.9789, 1.007), (-13.86, 0.9351, 1.007), (-13.86, 0.9789, 3.53), (-13.86, 0.9165, 3.641), (-13.86, 0.9165, 1.007), (-13.51, 0.9789, 1.007), (-13.51, 0.9301, 1.007), (-13.51, 0.9789, 3.53), (-13.51, 0.9165, 3.641), (-13.51, 0.9165, 1.007), (-13.16, 0.9789, 1.007), (-13.16, 0.9251, 1.007), (-13.16, 0.9789, 3.53), (-13.16, 0.9165, 3.641), (-13.16, 0.9165, 1.007), (-12.81, 0.92, 1.007), (-12.81, 0.9789, 3.53), (-12.81, 0.9165, 3.641), (-12.81, 0.9165, 1.007), (-12.81, 0.9789, 1.007), (-12.56, 0.9165, 1.007), (-12.47, 0.9165, 1.007), (-12.47, 0.9789, 1.007), (-12.47, 0.9789, 3.53), (-12.47, 0.9165, 3.641), (-12.11, 0.9165, 1.007), (-12.11, 0.9789, 3.53), (-12.11, 0.9165, 3.641), (-12.11, 0.9789, 1.007), (-11.42, 0.9165, 1.007), (-11.42, 0.9789, 3.53), (-11.42, 0.9165, 3.641), (-11.77, 0.9165, 1.007), (-11.77, 0.9789, 1.007), (-11.77, 0.9789, 3.53), (-11.77, 0.9165, 3.641), (-11.42, 0.9789, 1.007), (-11.07, 0.9165, 1.007), (-11.07, 0.9165, 3.641), (-11.07, 0.9789, 1.007), (-11.07, 0.9789, 3.53), (-15.56, -1.543e-07, 3.348), (-15.56, 0.3831, 3.348), (-15.56, 0.6734, 2.949), (-15.56, 0.6734, 1.496), (-6.472, 0.6553, 3.928), (-6.868, 0.4715, 3.928), (-6.627, 0.5833, 3.928), (-6.403, 0.6553, 3.928), (-7.302, 0.4715, 3.928), (-8.722, -0.9789, 2.567), (-6.868, -0.5044, 3.928), (-7.302, -0.5044, 3.928), (-6.868, -0.9789, 3.53), (-6.868, -0.9789, 3.351), (-8.722, -0.9789, 3.351), (-6.868, -0.5833, 3.928), (-6.868, -0.7549, 3.928), (-7.302, -1.543e-07, 3.928), (-9.081, -0.9789, 2.75), (-9.081, -0.9789, 3.167), (-6.403, -0.9789, 2.567), (-6.004, 0.6553, 3.928), (-6.004, -0.9789, 2.329), (-3.27, 0.6553, 3.928), (-3.405, -0.9789, 2.329), (-2.874, 0.4715, 3.928), (-2.874, -1.543e-07, 3.928), (-2.874, -0.9789, 2.861), (-3.115, 0.5833, 3.928), (-2.874, -0.5833, 3.928), (-2.874, -0.9789, 3.53), (-2.874, -0.7549, 3.928), (-6.472, 0.6553, 3.785), (-6.868, 0.4715, 3.785), (-6.627, 0.5833, 3.785), (-6.403, 0.6553, 3.785), (-7.302, 0.4715, 3.785), (-6.868, -0.5044, 3.785), (-7.302, -0.5044, 3.785), (-6.868, -0.5833, 3.785), (-6.868, -0.7013, 3.785), (-7.302, -1.543e-07, 3.785), (-6.004, 0.6553, 3.785), (-3.27, 0.6553, 3.785), (-2.874, 0.4715, 3.785), (-2.874, -1.543e-07, 3.785), (-3.115, 0.5833, 3.785), (-2.874, -0.5833, 3.785), (-2.874, -0.7013, 3.785), (-8.722, -0.8925, 2.567), (-6.868, -0.8925, 3.412), (-6.868, -0.8925, 3.351), (-8.722, -0.8925, 3.351), (-9.081, -0.8925, 2.75), (-9.081, -0.8925, 3.167), (-6.403, -0.8925, 2.567), (-6.004, -0.8925, 2.329), (-3.405, -0.8925, 2.329), (-2.874, -0.8925, 2.861), (-2.874, -0.8925, 3.423), (-7.272, -0.9789, 2.567), (-7.272, -0.8925, 2.567), (-9.081, -0.8013, 3.167), (-8.722, -0.7149, 2.567), (-8.722, -0.7149, 3.351), (-9.081, -0.7149, 2.75), (-9.081, -0.7149, 3.167), (-7.272, -0.7149, 2.567), (-3.265, 0.9789, 1.325), (-4.401, 0.9789, 1.325), (-4.444, 0.9789, 1.007), (-4.444, 0.8102, 1.007), (-1.072, 0.9789, 1.007), (-1.072, 0.7735, 1.007), (-3.265, 0.8348, 1.325), (-4.401, 0.8348, 1.325), (-4.444, 0.8348, 1.007), (-1.072, 0.8348, 1.007), (-15.09, -0.1841, 4.261), (-15.48, -0.1841, 4.395), (-15.06, -0.2783, 4.358), (-15.45, -0.2783, 4.491), (-15.09, -0.3726, 4.261), (-15.48, -0.3726, 4.395), (-15.16, -0.3726, 4.068), (-15.55, -0.3726, 4.201), (-15.19, -0.2783, 3.971), (-15.58, -0.2783, 4.104), (-15.16, -0.1841, 4.068), (-15.55, -0.1841, 4.201), (-15.09, 0.1841, 4.261), (-15.48, 0.1841, 4.395), (-15.06, 0.2783, 4.358), (-15.45, 0.2783, 4.491), (-15.09, 0.3726, 4.261), (-15.48, 0.3726, 4.395), (-15.16, 0.3726, 4.068), (-15.55, 0.3726, 4.201), (-15.19, 0.2783, 3.971), (-15.58, 0.2783, 4.104), (-15.16, 0.1841, 4.068), (-15.55, 0.1841, 4.201), (1.531, -0.7454, -0.6572), (1.531, -0.5861, -0.4581), (1.531, -0.5861, -0.1937), (1.531, -0.7454, 0.00544), (1.116, -0.5861, -0.3261), (1.116, -0.7467, -0.5252), (1.116, -0.7467, -0.1266), (1.116, -0.5861, -0.3257), (0.7256, -0.4681, -1.148), (0.7256, -0.749, 1.007), (7.056, -0.4681, -1.148), (8.103, -0.749, 1.007), (0.7256, -0.749, -0.07083), (7.896, -0.749, -0.774), (0.7256, -0.749, -0.7743), (1.116, -0.749, -0.1266), (1.116, -0.749, -0.5252), (1.291, -0.749, -0.07083), (1.531, -0.749, 0.00544), (1.531, -0.749, -0.6572), (7.989, -0.5861, -0.4581), (7.93, -0.7454, -0.6572), (8.067, -0.5861, -0.1937), (8.103, -0.7454, 0.005441), (8.103, -0.749, 0.00544), (8.103, -0.6844, -0.07083), (7.93, -0.749, -0.6572), (1.531, 0.7454, -0.6572), (1.531, 0.5861, -0.4581), (1.531, 0.5861, -0.1937), (1.531, 0.7454, 0.00544), (1.116, 0.5861, -0.3261), (1.116, 0.7467, -0.5252), (1.116, 0.7467, -0.1266), (1.116, 0.5861, -0.3257), (0.7256, 0.4681, -1.148), (0.7256, 0.749, 1.007), (7.056, 0.4681, -1.148), (8.103, 0.749, 1.007), (0.7256, 0.749, -0.07083), (7.896, 0.749, -0.774), (0.7256, 0.749, -0.7743), (0.7256, 6.523e-08, -1.148), (7.056, 6.523e-08, -1.148), (0.7256, 6.523e-08, -0.6096), (7.896, 6.523e-08, -0.774), (1.116, 0.749, -0.1266), (1.116, 0.749, -0.5252), (1.291, 0.749, -0.07083), (1.531, 0.749, 0.00544), (1.531, 0.749, -0.6572), (7.989, 0.5861, -0.4581), (7.93, 0.7454, -0.6572), (8.067, 0.5861, -0.1937), (8.103, 0.7454, 0.005441), (8.103, 0.749, 0.00544), (8.103, 0.6844, -0.07083), (7.93, 0.749, -0.6572), (4.594, -0.4681, -1.148), (4.594, 0.4681, -1.148), (4.594, 6.523e-08, -1.148), (4.594, 0.749, -0.774), (4.594, -0.749, -0.774), (4.594, -0.749, -0.7741), (4.594, 0.749, -0.7741), (5.525, -0.749, -0.7741), (5.525, 0.749, -0.7741), (5.525, -0.4681, -1.148), (5.525, 0.4681, -1.148), (5.525, 6.523e-08, -1.148), (8.103, 0.5107, 0.3387), (0.7256, 0.5107, 0.3387), (8.079, -1.543e-07, -0.151), (0.7256, -1.543e-07, -0.151), (8.103, -0.5832, 1.007), (0.7256, -0.5832, 1.007), (8.079, -0.1692, -0.151), (0.7256, -0.2251, -0.07083), (0.7256, -0.1692, -0.151), (8.103, -0.5107, 0.3387), (8.103, -0.2251, -0.07083), (0.7256, -0.5107, 0.3387), (8.079, 0.1692, -0.151), (0.7256, 0.2251, -0.07083), (0.7256, 0.1692, -0.151), (0.7256, 0.5832, 1.007), (8.103, 0.5832, 1.007), (8.103, 0.2251, -0.07083), (-8.294, 0.2881, 0.5126), (-8.294, 1.614e-07, 0.2), (-8.294, -0.2881, 0.5126), (-8.294, -0.2881, 1.138), (-8.294, 1.465e-07, 1.451), (-8.294, 0.2881, 1.138), (-7.932, 0.2375, 0.5675), (-7.932, 1.9e-07, 0.3097), (-7.932, -0.2375, 0.5675), (-7.932, -0.2375, 1.083), (-7.932, 1.9e-07, 1.341), (-7.932, 0.2375, 1.083), (-7.574, 0.1343, 0.6796), (-7.574, 2.328e-07, 0.5338), (-7.574, -0.1343, 0.6796), (-7.574, -0.1343, 0.9711), (-7.574, 2.328e-07, 1.117), (-7.574, 0.1343, 0.9711), (-7.432, 0.04987, 0.7712), (-7.432, 2.249e-07, 0.717), (-7.432, -0.04987, 0.7712), (-7.432, -0.04987, 0.8794), (-7.432, 2.305e-07, 0.9336), (-7.432, 0.04987, 0.8794), (-11.07, -2.065e-07, 0.5336), (-11.07, -0.1344, 0.6795), (-11.07, -2.214e-07, 1.117), (-11.19, 0.1344, 0.6795), (-11.19, -2.238e-07, 0.5336), (-11.19, -0.1344, 0.6795), (-11.19, -0.1344, 0.9712), (-11.19, -2.387e-07, 1.117), (-11.19, 0.1344, 0.9712), (-10.78, 0.3199, 0.4781), (-8.811, 0.3199, 0.4781), (-10.78, -1.732e-07, 0.1309), (-8.811, 5.875e-08, 0.1309), (-10.78, -0.3199, 0.4781), (-8.811, -0.3199, 0.4781), (-10.78, -0.3199, 1.173), (-8.811, -0.3199, 1.173), (-10.78, -1.881e-07, 1.52), (-8.811, 5.875e-08, 1.52), (-10.78, 0.3199, 1.173), (-8.811, 0.3199, 1.173), (-10.92, 0.2746, 0.5273), (-10.92, -1.931e-07, 0.2292), (-10.92, -0.2746, 0.5273), (-10.92, -0.2746, 1.123), (-10.92, -2.08e-07, 1.421), (-10.92, 0.2746, 1.123), (-11.06, 0.2746, 0.5273), (-11.06, -2.136e-07, 0.2292), (-11.06, -0.2746, 0.5273), (-11.06, -0.2746, 1.123), (-11.06, -2.285e-07, 1.421), (-11.06, 0.2746, 1.123), (-11.06, 0.3201, 0.4778), (-11.06, -2.136e-07, 0.1303), (-11.06, -0.3201, 0.4778), (-11.06, -0.3201, 1.173), (-11.06, -2.434e-07, 1.52), (-11.06, 0.3201, 1.173), (-11.2, 0.3201, 0.4778), (-11.2, -2.176e-07, 0.1303), (-11.2, -0.3201, 0.4778), (-11.2, -0.3201, 1.173), (-11.2, -2.474e-07, 1.52), (-11.2, 0.3201, 1.173), (-8.811, 0.3036, 0.4958), (-8.811, 7.365e-08, 0.1663), (-8.811, -0.3036, 0.4958), (-8.811, -0.3036, 1.155), (-8.811, 4.385e-08, 1.484), (-8.811, 0.3036, 1.155), (-11.2, 0.1509, 0.6616), (-11.2, -2.325e-07, 0.4978), (-11.2, -0.1509, 0.6616), (-11.2, -0.1509, 0.9891), (-11.2, -2.399e-07, 1.153), (-11.2, 0.1509, 0.9891), (-11.07, 0.1509, 0.6616), (-11.07, -2.14e-07, 0.4978), (-11.07, -0.1509, 0.6616), (-11.07, -0.1509, 0.9891), (-11.07, -2.214e-07, 1.153), (-11.07, 0.1509, 0.9891), (-11.07, 0.1344, 0.6795), (-11.07, -0.1344, 0.9712), (-11.07, 0.1344, 0.9712)], [], [(67, 68, 63), (57, 58, 1), (8, 142, 27), (49, 72, 73), (86, 85, 88), (3, 84, 85), (4, 7, 29), (140, 26, 6), (30, 139, 122), (5, 61, 62), (127, 17, 15), (28, 53, 54), (116, 32, 124), (31, 74, 75), (25, 34, 46), (33, 128, 126), (129, 19, 17), (125, 15, 13), (131, 21, 19), (16, 37, 35), (20, 41, 39), (18, 39, 37), (7, 46, 47), (133, 24, 21), (22, 44, 41), (45, 126, 138), (115, 118, 95), (29, 7, 47), (139, 45, 138), (44, 23, 135), (42, 136, 134), (40, 134, 132), (38, 132, 130), (14, 35, 34), (36, 130, 128), (124, 30, 122), (5, 11, 4), (137, 13, 26), (123, 71, 69), (73, 74, 31), (27, 119, 12), (89, 84, 10), (9, 8, 27), (7, 12, 6), (26, 14, 25), (13, 16, 14), (15, 18, 16), (17, 20, 18), (19, 22, 20), (24, 22, 21), (6, 25, 7), (9, 12, 11), (12, 140, 6), (32, 56, 55), (48, 29, 47), (34, 36, 33), (38, 35, 37), (40, 37, 39), (39, 42, 40), (43, 41, 44), (45, 34, 33), (48, 46, 45), (120, 50, 53), (49, 52, 51), (50, 54, 53), (117, 50, 120), (56, 2, 55), (70, 75, 74), (62, 61, 60), (60, 5, 4), (60, 4, 29), (70, 71, 56), (62, 1, 63), (66, 76, 77), (2, 64, 66), (65, 68, 79), (76, 81, 77), (77, 82, 78), (79, 82, 83), (76, 83, 80), (82, 80, 83), (85, 90, 91), (88, 91, 92), (88, 103, 101), (99, 88, 101), (102, 96, 105), (92, 98, 96), (91, 97, 98), (95, 90, 89), (103, 94, 104), (92, 93, 88), (227, 104, 102), (8, 97, 95), (98, 9, 5), (96, 5, 87), (121, 108, 100), (100, 106, 87), (102, 94, 92), (232, 104, 234), (227, 105, 236), (115, 101, 221), (101, 232, 221), (109, 106, 108), (250, 108, 248), (96, 109, 105), (105, 250, 236), (96, 106, 107), (200, 205, 204), (111, 195, 194), (142, 145, 164), (186, 209, 188), (223, 224, 226), (222, 113, 223), (144, 114, 166), (163, 140, 143), (139, 167, 122), (199, 242, 121), (154, 127, 152), (191, 190, 165), (169, 116, 124), (168, 212, 211), (171, 162, 183), (128, 170, 126), (156, 129, 154), (152, 125, 150), (158, 131, 156), (174, 153, 172), (178, 157, 176), (176, 155, 174), (183, 144, 184), (161, 133, 158), (181, 159, 178), (126, 182, 138), (228, 237, 241), (166, 184, 144), (139, 182, 185), (181, 180, 136), (136, 179, 134), (134, 177, 132), (132, 175, 130), (172, 151, 171), (130, 173, 128), (167, 124, 122), (148, 141, 114), (150, 137, 163), (208, 201, 123), (168, 211, 210), (119, 164, 149), (228, 222, 229), (146, 164, 145), (144, 149, 148), (163, 151, 150), (150, 153, 152), (152, 155, 154), (154, 157, 156), (156, 159, 158), (159, 161, 158), (143, 162, 163), (149, 146, 148), (140, 149, 143), (192, 193, 169), (185, 166, 167), (171, 173, 172), (175, 172, 173), (177, 174, 175), (176, 179, 178), (180, 178, 179), (171, 182, 170), (183, 185, 182), (190, 187, 120), (189, 186, 188), (191, 187, 190), (187, 117, 120), (193, 192, 112), (211, 212, 207), (197, 199, 110), (197, 141, 198), (166, 197, 196), (193, 208, 207), (199, 111, 110), (203, 215, 214), (201, 208, 112), (216, 215, 205), (218, 213, 214), (219, 214, 215), (216, 219, 215), (213, 220, 216), (220, 218, 219), (229, 223, 230), (230, 226, 231), (245, 226, 243), (226, 241, 243), (238, 244, 247), (240, 231, 238), (239, 230, 240), (237, 229, 239), (235, 245, 246), (233, 231, 226), (246, 227, 244), (145, 239, 146), (146, 240, 141), (141, 238, 225), (252, 121, 242), (249, 242, 225), (235, 244, 231), (246, 232, 234), (247, 227, 236), (243, 115, 221), (232, 243, 221), (249, 253, 252), (252, 250, 248), (253, 238, 247), (250, 247, 236), (238, 249, 225), (255, 259, 254), (258, 262, 263), (272, 254, 271), (256, 272, 270), (256, 258, 255), (256, 262, 257), (256, 278, 261), (277, 254, 260), (260, 278, 277), (261, 263, 262), (254, 263, 260), (269, 265, 264), (275, 267, 268), (264, 272, 271), (272, 266, 270), (268, 266, 265), (266, 275, 274), (278, 266, 274), (264, 277, 273), (277, 274, 273), (276, 274, 275), (276, 264, 273), (282, 279, 280), (294, 288, 291), (286, 290, 293), (282, 284, 279), (294, 291, 292), (280, 284, 283), (286, 282, 281), (292, 288, 287), (290, 294, 293), (292, 280, 283), (296, 297, 295), (298, 301, 297), (302, 299, 301), (300, 295, 299), (301, 295, 297), (298, 300, 302), (304, 305, 303), (315, 309, 317), (310, 307, 309), (314, 303, 313), (317, 307, 316), (306, 314, 312), (315, 314, 318), (311, 303, 305), (316, 314, 313), (305, 312, 311), (307, 318, 316), (315, 308, 310), (317, 313, 311), (312, 317, 311), (320, 321, 319), (322, 325, 321), (326, 323, 325), (324, 319, 323), (325, 319, 321), (322, 324, 326), (347, 356, 339), (368, 332, 335), (352, 369, 353), (334, 329, 335), (341, 328, 333), (339, 333, 327), (331, 335, 332), (353, 359, 356), (368, 329, 361), (331, 338, 337), (348, 336, 350), (362, 338, 332), (340, 337, 342), (340, 336, 328), (330, 341, 339), (334, 340, 341), (336, 346, 343), (336, 351, 350), (374, 345, 338), (337, 346, 342), (338, 344, 337), (354, 351, 355), (348, 354, 352), (333, 347, 327), (328, 349, 333), (360, 354, 373), (354, 382, 373), (349, 356, 347), (349, 352, 353), (377, 364, 361), (368, 366, 362), (369, 392, 393), (370, 363, 364), (379, 358, 378), (377, 367, 379), (365, 371, 370), (359, 393, 396), (363, 368, 361), (365, 376, 366), (388, 372, 358), (376, 362, 366), (378, 375, 365), (372, 378, 358), (364, 379, 370), (370, 378, 365), (372, 386, 380), (391, 372, 390), (385, 374, 376), (386, 375, 380), (384, 376, 375), (394, 391, 390), (394, 388, 392), (387, 367, 357), (389, 358, 367), (360, 394, 392), (382, 394, 373), (396, 389, 387), (389, 392, 388), (418, 401, 421), (416, 405, 406), (397, 408, 403), (405, 419, 407), (421, 402, 422), (422, 400, 420), (398, 402, 401), (399, 400, 402), (417, 400, 397), (417, 397, 403), (399, 406, 408), (408, 405, 407), (403, 407, 404), (407, 415, 404), (418, 413, 410), (426, 425, 416), (409, 428, 411), (419, 425, 427), (414, 421, 422), (412, 422, 420), (410, 414, 411), (411, 412, 409), (412, 417, 409), (423, 409, 417), (411, 426, 410), (428, 425, 426), (423, 427, 428), (415, 427, 424), (433, 435, 438), (431, 439, 440), (434, 448, 445), (436, 430, 448), (433, 437, 434), (432, 436, 435), (430, 431, 429), (447, 429, 446), (447, 445, 448), (442, 443, 446), (450, 451, 449), (452, 455, 451), (454, 460, 456), (454, 449, 453), (455, 449, 451), (452, 454, 456), (460, 457, 459), (456, 459, 455), (457, 461, 453), (455, 457, 453), (461, 464, 462), (458, 463, 457), (453, 462, 454), (458, 462, 464), (466, 467, 465), (468, 469, 467), (469, 472, 471), (472, 473, 471), (466, 474, 470), (474, 475, 473), (476, 465, 475), (467, 471, 475), (486, 479, 485), (480, 483, 479), (488, 481, 487), (482, 477, 481), (487, 477, 485), (488, 490, 482), (480, 488, 484), (483, 485, 479), (484, 487, 483), (478, 485, 477), (491, 490, 492), (478, 491, 486), (482, 489, 478), (486, 492, 488), (499, 529, 526), (497, 493, 496), (500, 497, 504), (495, 503, 498), (503, 500, 504), (502, 508, 499), (512, 503, 504), (514, 521, 494), (505, 507, 506), (509, 525, 510), (527, 526, 529), (520, 517, 521), (523, 518, 522), (531, 493, 532), (528, 499, 526), (516, 532, 517), (514, 522, 513), (524, 498, 525), (521, 513, 520), (529, 499, 505), (509, 495, 524), (515, 519, 530), (528, 527, 502), (510, 498, 503), (497, 520, 513), (534, 535, 533), (535, 540, 539), (540, 537, 539), (538, 533, 537), (539, 533, 535), (536, 538, 540), (544, 550, 542), (544, 547, 543), (548, 545, 547), (545, 542, 541), (547, 541, 543), (548, 542, 546), (551, 556, 552), (543, 549, 551), (544, 551, 552), (542, 549, 541), (554, 560, 558), (549, 554, 553), (552, 554, 550), (549, 555, 551), (558, 559, 557), (553, 559, 555), (555, 560, 556), (553, 558, 557), (562, 563, 561), (563, 568, 567), (568, 565, 567), (566, 561, 565), (563, 576, 574), (562, 570, 564), (570, 571, 572), (566, 569, 562), (568, 570, 572), (568, 571, 566), (575, 580, 576), (563, 573, 561), (567, 575, 576), (561, 575, 565), (577, 582, 581), (574, 577, 573), (575, 577, 579), (576, 578, 574), (584, 581, 582), (579, 581, 583), (580, 582, 578), (579, 584, 580), (588, 618, 586), (588, 591, 587), (592, 595, 591), (590, 585, 589), (591, 585, 587), (588, 590, 592), (596, 593, 595), (590, 593, 594), (591, 593, 589), (614, 598, 600), (598, 604, 600), (614, 599, 615), (616, 598, 613), (615, 597, 616), (601, 606, 602), (597, 602, 598), (597, 603, 601), (600, 603, 599), (605, 611, 609), (601, 607, 605), (603, 608, 607), (602, 608, 604), (609, 612, 610), (608, 611, 607), (606, 612, 608), (605, 610, 606), (594, 616, 590), (590, 613, 592), (596, 615, 594), (596, 613, 614), (618, 621, 617), (585, 619, 587), (587, 620, 588), (585, 618, 617), (622, 628, 626), (620, 622, 618), (619, 621, 623), (620, 623, 624), (627, 632, 628), (621, 627, 623), (623, 628, 624), (621, 626, 625), (629, 632, 631), (625, 630, 629), (628, 630, 626), (625, 631, 627), (634, 635, 633), (635, 638, 637), (638, 639, 637), (639, 642, 641), (640, 638, 634), (642, 643, 641), (644, 633, 643), (639, 641, 643), (652, 839, 650), (653, 649, 654), (648, 656, 646), (647, 654, 649), (648, 655, 657), (651, 647, 652), (645, 652, 650), (654, 645, 648), (653, 648, 646), (840, 653, 646), (653, 647, 649), (653, 670, 652), (656, 655, 658), (675, 658, 841), (650, 655, 645), (839, 658, 650), (646, 675, 840), (839, 666, 664), (667, 668, 663), (672, 662, 660), (668, 661, 663), (662, 671, 659), (665, 666, 661), (659, 666, 665), (659, 668, 662), (662, 667, 660), (840, 667, 669), (661, 667, 663), (670, 667, 666), (671, 672, 674), (674, 675, 841), (671, 664, 659), (674, 839, 664), (675, 660, 840), (677, 678, 676), (678, 683, 682), (683, 680, 682), (681, 676, 680), (682, 676, 678), (679, 681, 683), (685, 686, 684), (687, 688, 686), (688, 691, 690), (691, 692, 690), (689, 695, 691), (693, 694, 692), (695, 684, 694), (690, 692, 694), (697, 698, 696), (699, 700, 698), (701, 702, 700), (703, 704, 702), (697, 715, 699), (705, 706, 704), (707, 696, 706), (700, 709, 698), (713, 718, 712), (706, 712, 704), (696, 709, 708), (702, 710, 700), (696, 713, 706), (702, 712, 711), (701, 715, 716), (711, 716, 710), (709, 714, 708), (708, 719, 713), (712, 717, 711), (710, 715, 709), (697, 719, 714), (707, 718, 719), (703, 718, 705), (701, 717, 703), (839, 749, 721), (722, 751, 720), (751, 753, 752), (840, 754, 884), (746, 722, 723), (723, 675, 841), (723, 839, 721), (675, 720, 840), (830, 1026, 975), (862, 739, 859), (734, 997, 729), (727, 728, 729), (728, 737, 726), (729, 735, 734), (997, 727, 729), (735, 726, 736), (739, 725, 859), (733, 757, 755), (744, 872, 735), (734, 852, 851), (992, 734, 851), (738, 737, 725), (726, 737, 738), (726, 739, 736), (868, 740, 863), (740, 866, 863), (743, 740, 742), (870, 741, 743), (739, 870, 743), (739, 742, 736), (736, 868, 843), (781, 777, 733), (812, 732, 816), (749, 890, 731), (721, 748, 747), (723, 747, 746), (731, 889, 730), (756, 759, 757), (758, 761, 759), (761, 765, 762), (724, 730, 760), (766, 769, 770), (775, 772, 773), (776, 768, 777), (805, 802, 803), (816, 817, 819), (807, 810, 806), (777, 784, 785), (821, 824, 827), (819, 814, 813), (810, 803, 801), (798, 791, 796), (779, 783, 782), (769, 773, 771), (788, 724, 789), (820, 821, 827), (808, 809, 811), (810, 802, 806), (796, 792, 797), (782, 784, 778), (769, 772, 770), (790, 789, 724), (828, 831, 829), (795, 792, 793), (804, 800, 805), (829, 820, 828), (798, 796, 797), (788, 789, 790), (823, 825, 826), (812, 814, 815), (826, 816, 823), (795, 780, 781), (775, 787, 786), (779, 782, 778), (764, 834, 765), (763, 833, 764), (896, 832, 763), (878, 839, 836), (880, 837, 835), (881, 882, 880), (840, 883, 835), (837, 875, 838), (675, 838, 841), (839, 838, 836), (835, 675, 840), (1035, 1036, 964), (862, 859, 861), (989, 848, 882), (846, 848, 847), (858, 847, 845), (856, 848, 855), (933, 927, 928), (845, 856, 857), (861, 844, 860), (888, 854, 886), (857, 856, 874), (852, 855, 851), (855, 994, 991), (860, 844, 858), (845, 860, 858), (861, 845, 857), (868, 864, 867), (866, 864, 863), (864, 869, 867), (865, 870, 869), (861, 870, 862), (867, 861, 857), (868, 857, 843), (854, 911, 915), (1039, 858, 844), (890, 885, 878), (877, 836, 876), (876, 838, 875), (889, 850, 849), (892, 887, 888), (894, 891, 892), (894, 899, 893), (893, 898, 849), (904, 903, 900), (907, 906, 909), (902, 910, 911), (937, 936, 939), (950, 951, 952), (940, 944, 941), (919, 918, 911), (958, 955, 961), (953, 948, 951), (944, 937, 941), (925, 932, 930), (917, 913, 916), (903, 907, 900), (842, 922, 923), (954, 955, 956), (945, 942, 949), (936, 944, 940), (926, 930, 931), (918, 916, 912), (906, 903, 904), (924, 842, 923), (965, 962, 963), (927, 926, 929), (934, 938, 939), (954, 963, 962), (931, 930, 932), (924, 923, 922), (959, 957, 960), (948, 946, 949), (950, 960, 957), (915, 928, 929), (909, 921, 908), (912, 916, 913), (969, 898, 899), (968, 897, 898), (967, 896, 897), (881, 883, 974), (754, 752, 977), (767, 750, 774), (981, 753, 982), (994, 1010, 991), (989, 1012, 994), (971, 1000, 972), (973, 1008, 987), (991, 1011, 992), (981, 1006, 1005), (972, 998, 970), (981, 1003, 976), (995, 1014, 997), (970, 1001, 973), (987, 1009, 989), (977, 1007, 983), (983, 1002, 974), (992, 1013, 995), (974, 999, 971), (976, 1004, 977), (980, 1017, 979), (985, 1018, 980), (986, 1027, 1026), (990, 1022, 988), (993, 1025, 1024), (975, 1019, 984), (993, 1023, 990), (988, 1021, 986), (979, 1016, 978), (984, 1020, 985), (996, 1014, 1025), (978, 1006, 982), (1026, 1015, 975), (1019, 1029, 1031), (985, 1032, 1028), (1019, 1032, 1020), (1027, 1029, 1015), (1020, 1030, 1018), (957, 954, 853), (1038, 1040, 1034), (1036, 1041, 1042), (1034, 1041, 1035), (1040, 1042, 1041), (1045, 1046, 1044), (1046, 1049, 1048), (1049, 1050, 1048), (1051, 1052, 1050), (1051, 1049, 1045), (1053, 1054, 1052), (1054, 1045, 1044), (1050, 1052, 1054), (1056, 1059, 1057), (1060, 1059, 1058), (1062, 1061, 1060), (1062, 1065, 1063), (1057, 1063, 1067), (1066, 1065, 1064), (1066, 1057, 1067), (1062, 1060, 1056), (1087, 1089, 1068), (1075, 1069, 1070), (1088, 1070, 1069), (1090, 1093, 1091), (1070, 1074, 1075), (1073, 1069, 1072), (1073, 1087, 1068), (1128, 1076, 1110), (1087, 1084, 1082), (1144, 1090, 1088), (1113, 1078, 1111), (1078, 1133, 1135), (1076, 1112, 1110), (1146, 1141, 1112), (1149, 1145, 1080), (1071, 1092, 1086), (1079, 1077, 1086), (1069, 1089, 1088), (1071, 1086, 1085), (1075, 1074, 1083), (1095, 1125, 1118), (1097, 1099, 1102), (1097, 1119, 1096), (1122, 1124, 1121), (1097, 1101, 1098), (1096, 1100, 1099), (1118, 1100, 1095), (1103, 1128, 1110), (1109, 1107, 1115), (1119, 1121, 1150), (1105, 1113, 1111), (1105, 1134, 1108), (1103, 1112, 1109), (1152, 1151, 1107), (1107, 1139, 1104), (1123, 1098, 1117), (1106, 1123, 1117), (1120, 1096, 1119), (1116, 1098, 1101), (1102, 1099, 1100), (1127, 1109, 1132), (1133, 1129, 1134), (1134, 1136, 1137), (1137, 1078, 1135), (1136, 1111, 1137), (1130, 1126, 1128), (1126, 1082, 1076), (1141, 1144, 1140), (1139, 1151, 1150), (1147, 1143, 1142), (1138, 1153, 1139), (1143, 1079, 1142), (1138, 1124, 1122), (1091, 1093, 1147), (1149, 1147, 1144), (1152, 1140, 1150), (1154, 1104, 1153), (1228, 1160, 1229), (1158, 1165, 1159), (1227, 1157, 1158), (1230, 1160, 1161), (1228, 1158, 1159), (1225, 1157, 1226), (1230, 1156, 1225), (1164, 1169, 1170), (1156, 1163, 1157), (1156, 1167, 1162), (1159, 1166, 1160), (1158, 1163, 1164), (1161, 1166, 1167), (1168, 1175, 1169), (1167, 1172, 1173), (1165, 1170, 1171), (1162, 1169, 1163), (1167, 1168, 1162), (1165, 1172, 1166), (1177, 1176, 1174), (1173, 1174, 1168), (1171, 1178, 1172), (1170, 1175, 1176), (1173, 1178, 1179), (1170, 1177, 1171), (1180, 1183, 1243), (1186, 1187, 1188), (1243, 1188, 1245), (1182, 1186, 1244), (1181, 1184, 1180), (1245, 1187, 1182), (1244, 1185, 1181), (1190, 1191, 1189), (1192, 1193, 1191), (1194, 1195, 1193), (1196, 1197, 1195), (1200, 1229, 1230), (1197, 1200, 1199), (1200, 1189, 1199), (1195, 1205, 1204), (1201, 1212, 1206), (1193, 1202, 1191), (1199, 1205, 1197), (1189, 1202, 1201), (1195, 1203, 1193), (1189, 1206, 1199), (1211, 1218, 1217), (1205, 1210, 1204), (1203, 1208, 1202), (1206, 1211, 1205), (1204, 1209, 1203), (1202, 1207, 1201), (1213, 1224, 1218), (1210, 1215, 1209), (1208, 1213, 1207), (1207, 1218, 1212), (1211, 1216, 1210), (1208, 1215, 1214), (1224, 1235, 1223), (1217, 1222, 1216), (1215, 1220, 1214), (1218, 1223, 1217), (1216, 1221, 1215), (1214, 1219, 1213), (1190, 1226, 1192), (1196, 1227, 1228), (1190, 1230, 1225), (1196, 1229, 1198), (1194, 1226, 1227), (1234, 1239, 1233), (1222, 1233, 1221), (1219, 1232, 1231), (1219, 1236, 1224), (1222, 1235, 1234), (1221, 1232, 1220), (1239, 1180, 1238), (1232, 1237, 1231), (1231, 1242, 1236), (1235, 1240, 1234), (1233, 1238, 1232), (1236, 1241, 1235), (1242, 1182, 1241), (1239, 1244, 1181), (1237, 1180, 1243), (1242, 1243, 1245), (1240, 1182, 1244), (63, 1, 67), (1, 58, 67), (1, 0, 57), (0, 59, 57), (8, 118, 142), (49, 51, 72), (86, 3, 85), (3, 10, 84), (4, 11, 7), (140, 137, 26), (30, 48, 139), (65, 123, 68), (123, 121, 63), (100, 87, 62), (87, 5, 62), (100, 62, 121), (123, 63, 68), (63, 121, 62), (127, 129, 17), (31, 32, 54), (32, 28, 54), (116, 28, 32), (25, 14, 34), (33, 36, 128), (129, 131, 19), (125, 127, 15), (131, 133, 21), (16, 18, 37), (20, 22, 41), (18, 20, 39), (7, 25, 46), (133, 135, 24), (22, 23, 44), (45, 33, 126), (118, 8, 95), (95, 89, 99), (89, 10, 86), (10, 3, 86), (86, 99, 89), (99, 115, 95), (139, 48, 45), (24, 135, 23), (135, 136, 44), (136, 43, 44), (42, 43, 136), (40, 42, 134), (38, 40, 132), (14, 16, 35), (36, 38, 130), (124, 32, 30), (5, 9, 11), (137, 125, 13), (52, 117, 51), (117, 123, 69), (51, 117, 69), (123, 65, 64), (123, 64, 71), (69, 72, 51), (31, 54, 73), (54, 49, 73), (27, 142, 119), (89, 90, 84), (7, 11, 12), (26, 13, 14), (13, 15, 16), (15, 17, 18), (17, 19, 20), (19, 21, 22), (24, 23, 22), (6, 26, 25), (9, 27, 12), (12, 119, 140), (29, 30, 57), (30, 32, 67), (58, 30, 67), (32, 31, 56), (31, 75, 70), (31, 70, 56), (58, 57, 30), (55, 66, 32), (66, 67, 32), (48, 30, 29), (34, 35, 36), (38, 36, 35), (40, 38, 37), (39, 41, 42), (43, 42, 41), (45, 46, 34), (48, 47, 46), (28, 116, 53), (116, 120, 53), (49, 50, 52), (50, 49, 54), (117, 52, 50), (72, 69, 73), (69, 70, 73), (73, 70, 74), (60, 59, 0), (0, 62, 60), (60, 61, 5), (29, 57, 59), (59, 60, 29), (69, 71, 70), (71, 2, 56), (62, 0, 1), (66, 64, 76), (77, 78, 66), (78, 67, 66), (66, 55, 2), (2, 71, 64), (68, 67, 78), (79, 76, 65), (76, 64, 65), (68, 78, 79), (76, 80, 81), (77, 81, 82), (79, 78, 82), (76, 79, 83), (82, 81, 80), (85, 84, 90), (88, 85, 91), (88, 93, 103), (99, 86, 88), (102, 92, 96), (92, 91, 98), (91, 90, 97), (95, 97, 90), (103, 93, 94), (92, 94, 93), (227, 234, 104), (8, 9, 97), (98, 97, 9), (96, 98, 5), (121, 248, 108), (100, 108, 106), (102, 104, 94), (232, 103, 104), (227, 102, 105), (115, 99, 101), (101, 103, 232), (109, 107, 106), (250, 109, 108), (96, 107, 109), (105, 109, 250), (96, 87, 106), (195, 111, 204), (111, 200, 204), (196, 110, 194), (110, 111, 194), (142, 118, 145), (186, 210, 209), (223, 113, 224), (222, 147, 113), (144, 148, 114), (163, 137, 140), (139, 185, 167), (121, 123, 200), (123, 202, 205), (200, 123, 205), (199, 198, 141), (200, 199, 121), (199, 141, 225), (225, 242, 199), (154, 129, 127), (165, 169, 191), (169, 168, 191), (169, 165, 116), (171, 151, 162), (128, 173, 170), (156, 131, 129), (152, 127, 125), (158, 133, 131), (174, 155, 153), (178, 159, 157), (176, 157, 155), (183, 162, 144), (161, 135, 133), (181, 160, 159), (126, 170, 182), (237, 145, 118), (118, 115, 237), (115, 241, 237), (241, 224, 228), (224, 113, 147), (228, 224, 147), (139, 138, 182), (136, 135, 181), (135, 161, 160), (181, 135, 160), (136, 180, 179), (134, 179, 177), (132, 177, 175), (172, 153, 151), (130, 175, 173), (167, 169, 124), (148, 146, 141), (150, 125, 137), (123, 117, 206), (117, 189, 188), (206, 117, 188), (188, 209, 206), (202, 123, 201), (208, 123, 206), (186, 191, 210), (191, 168, 210), (119, 142, 164), (228, 147, 222), (144, 143, 149), (163, 162, 151), (150, 151, 153), (152, 153, 155), (154, 155, 157), (156, 157, 159), (159, 160, 161), (143, 144, 162), (149, 164, 146), (140, 119, 149), (169, 167, 204), (167, 166, 194), (195, 167, 194), (204, 203, 169), (203, 192, 169), (167, 195, 204), (212, 168, 207), (168, 169, 193), (207, 168, 193), (185, 184, 166), (171, 170, 173), (175, 174, 172), (177, 176, 174), (176, 177, 179), (180, 181, 178), (171, 183, 182), (183, 184, 185), (120, 116, 190), (116, 165, 190), (189, 187, 186), (191, 186, 187), (187, 189, 117), (207, 206, 210), (206, 209, 210), (207, 210, 211), (110, 196, 197), (197, 198, 199), (197, 114, 141), (196, 194, 166), (166, 114, 197), (112, 208, 193), (208, 206, 207), (199, 200, 111), (203, 204, 215), (214, 213, 203), (213, 201, 203), (112, 192, 203), (203, 201, 112), (215, 204, 205), (205, 202, 216), (202, 201, 213), (216, 202, 213), (218, 217, 213), (219, 218, 214), (216, 220, 219), (213, 217, 220), (220, 217, 218), (229, 222, 223), (230, 223, 226), (245, 233, 226), (226, 224, 241), (238, 231, 244), (240, 230, 231), (239, 229, 230), (237, 228, 229), (235, 233, 245), (233, 235, 231), (246, 234, 227), (145, 237, 239), (146, 239, 240), (141, 240, 238), (252, 248, 121), (249, 252, 242), (235, 246, 244), (246, 245, 232), (247, 244, 227), (243, 241, 115), (232, 245, 243), (249, 251, 253), (252, 253, 250), (253, 251, 238), (250, 253, 247), (238, 251, 249), (255, 258, 259), (263, 259, 258), (258, 257, 262), (272, 255, 254), (256, 255, 272), (256, 257, 258), (256, 261, 262), (256, 270, 278), (277, 271, 254), (260, 261, 278), (261, 260, 263), (254, 259, 263), (269, 268, 265), (268, 269, 276), (276, 275, 268), (264, 265, 272), (272, 265, 266), (268, 267, 266), (266, 267, 275), (278, 270, 266), (264, 271, 277), (277, 278, 274), (276, 273, 274), (276, 269, 264), (280, 287, 290), (287, 288, 290), (288, 289, 290), (290, 281, 280), (281, 282, 280), (294, 289, 288), (286, 281, 290), (282, 285, 284), (292, 283, 286), (283, 284, 286), (284, 285, 286), (286, 293, 292), (293, 294, 292), (280, 279, 284), (286, 285, 282), (292, 291, 288), (290, 289, 294), (292, 287, 280), (296, 298, 297), (298, 302, 301), (302, 300, 299), (300, 296, 295), (301, 299, 295), (298, 296, 300), (304, 306, 305), (315, 310, 309), (310, 308, 307), (314, 304, 303), (317, 309, 307), (306, 304, 314), (315, 312, 314), (311, 313, 303), (316, 318, 314), (305, 306, 312), (307, 308, 318), (315, 318, 308), (317, 316, 313), (312, 315, 317), (320, 322, 321), (322, 326, 325), (326, 324, 323), (324, 320, 319), (325, 323, 319), (322, 320, 324), (356, 359, 339), (359, 361, 339), (361, 329, 330), (339, 327, 347), (361, 330, 339), (368, 362, 332), (352, 360, 369), (334, 330, 329), (341, 340, 328), (339, 341, 333), (331, 334, 335), (353, 369, 359), (368, 335, 329), (331, 332, 338), (348, 328, 336), (362, 374, 338), (340, 331, 337), (340, 342, 336), (330, 334, 341), (334, 331, 340), (336, 342, 346), (336, 343, 351), (374, 383, 345), (337, 344, 346), (338, 345, 344), (354, 350, 351), (348, 350, 354), (333, 349, 347), (328, 348, 349), (360, 352, 354), (354, 355, 382), (349, 353, 356), (349, 348, 352), (361, 359, 377), (359, 396, 377), (387, 357, 377), (396, 387, 377), (364, 363, 361), (368, 371, 366), (369, 360, 392), (370, 371, 363), (379, 367, 358), (377, 357, 367), (365, 366, 371), (359, 369, 393), (363, 371, 368), (365, 375, 376), (388, 390, 372), (376, 374, 362), (378, 380, 375), (372, 380, 378), (364, 377, 379), (370, 379, 378), (372, 381, 386), (391, 381, 372), (385, 383, 374), (386, 384, 375), (384, 385, 376), (394, 395, 391), (394, 390, 388), (387, 389, 367), (389, 388, 358), (360, 373, 394), (382, 395, 394), (396, 393, 389), (389, 393, 392), (418, 398, 401), (398, 418, 406), (418, 416, 406), (397, 399, 408), (405, 416, 419), (421, 401, 402), (422, 402, 400), (398, 399, 402), (399, 397, 400), (417, 420, 400), (404, 415, 403), (415, 417, 403), (399, 398, 406), (408, 406, 405), (403, 408, 407), (407, 419, 415), (418, 421, 413), (416, 418, 426), (418, 410, 426), (409, 423, 428), (419, 416, 425), (414, 413, 421), (412, 414, 422), (410, 413, 414), (411, 414, 412), (412, 420, 417), (417, 415, 423), (415, 424, 423), (411, 428, 426), (428, 427, 425), (423, 424, 427), (415, 419, 427), (433, 432, 435), (441, 429, 431), (431, 432, 439), (432, 433, 439), (433, 434, 444), (433, 444, 439), (440, 441, 431), (434, 437, 448), (430, 447, 448), (448, 437, 436), (437, 438, 436), (438, 435, 436), (433, 438, 437), (432, 431, 436), (430, 436, 431), (447, 430, 429), (447, 446, 445), (443, 444, 445), (444, 434, 445), (445, 446, 443), (429, 441, 442), (446, 429, 442), (450, 452, 451), (452, 456, 455), (454, 458, 460), (454, 450, 449), (455, 453, 449), (452, 450, 454), (460, 458, 457), (456, 460, 459), (457, 463, 461), (455, 459, 457), (461, 463, 464), (458, 464, 463), (453, 461, 462), (458, 454, 462), (466, 468, 467), (468, 470, 469), (469, 470, 472), (472, 474, 473), (470, 468, 466), (466, 476, 474), (474, 472, 470), (474, 476, 475), (476, 466, 465), (475, 465, 467), (467, 469, 471), (471, 473, 475), (486, 480, 479), (480, 484, 483), (488, 482, 481), (482, 478, 477), (487, 481, 477), (488, 492, 490), (480, 486, 488), (483, 487, 485), (484, 488, 487), (478, 486, 485), (491, 489, 490), (478, 489, 491), (482, 490, 489), (486, 491, 492), (497, 494, 493), (500, 494, 497), (495, 501, 503), (503, 501, 500), (502, 507, 508), (507, 502, 506), (502, 527, 506), (512, 510, 503), (527, 512, 515), (506, 527, 515), (504, 515, 512), (532, 493, 517), (493, 494, 521), (517, 493, 521), (494, 500, 514), (500, 530, 514), (519, 523, 514), (530, 519, 514), (505, 508, 507), (510, 512, 511), (509, 524, 525), (510, 511, 509), (529, 511, 512), (527, 528, 526), (529, 512, 527), (520, 516, 517), (523, 519, 518), (531, 496, 493), (528, 502, 499), (516, 531, 532), (514, 523, 522), (524, 495, 498), (521, 514, 513), (499, 508, 505), (505, 530, 529), (530, 500, 511), (500, 501, 511), (501, 509, 511), (511, 529, 530), (509, 501, 495), (530, 505, 506), (515, 518, 519), (530, 506, 515), (510, 525, 498), (496, 531, 516), (496, 516, 520), (504, 497, 513), (497, 496, 520), (518, 515, 513), (515, 504, 513), (513, 522, 518), (534, 536, 535), (535, 536, 540), (540, 538, 537), (538, 534, 533), (539, 537, 533), (536, 534, 538), (544, 552, 550), (544, 548, 547), (548, 546, 545), (545, 546, 542), (547, 545, 541), (548, 544, 542), (551, 555, 556), (543, 541, 549), (544, 543, 551), (542, 550, 549), (554, 556, 560), (549, 550, 554), (552, 556, 554), (549, 553, 555), (558, 560, 559), (553, 557, 559), (555, 559, 560), (553, 554, 558), (562, 564, 563), (563, 564, 568), (568, 566, 565), (566, 562, 561), (563, 567, 576), (562, 569, 570), (570, 569, 571), (566, 571, 569), (568, 564, 570), (568, 572, 571), (575, 579, 580), (563, 574, 573), (567, 565, 575), (561, 573, 575), (577, 578, 582), (574, 578, 577), (575, 573, 577), (576, 580, 578), (584, 583, 581), (579, 577, 581), (580, 584, 582), (579, 583, 584), (588, 620, 618), (588, 592, 591), (592, 596, 595), (590, 586, 585), (591, 589, 585), (588, 586, 590), (596, 594, 593), (590, 589, 593), (591, 595, 593), (614, 613, 598), (598, 602, 604), (614, 600, 599), (616, 597, 598), (615, 599, 597), (601, 605, 606), (597, 601, 602), (597, 599, 603), (600, 604, 603), (605, 607, 611), (601, 603, 607), (603, 604, 608), (602, 606, 608), (609, 611, 612), (608, 612, 611), (606, 610, 612), (605, 609, 610), (594, 615, 616), (590, 616, 613), (596, 614, 615), (596, 592, 613), (618, 622, 621), (585, 617, 619), (587, 619, 620), (585, 586, 618), (622, 624, 628), (620, 624, 622), (619, 617, 621), (620, 619, 623), (627, 631, 632), (621, 625, 627), (623, 627, 628), (621, 622, 626), (629, 630, 632), (625, 626, 630), (628, 632, 630), (625, 629, 631), (634, 636, 635), (635, 636, 638), (638, 640, 639), (639, 640, 642), (638, 636, 634), (634, 644, 640), (644, 642, 640), (642, 644, 643), (644, 634, 633), (643, 633, 639), (633, 635, 637), (639, 633, 637), (652, 670, 839), (648, 657, 656), (647, 651, 654), (648, 645, 655), (645, 651, 652), (654, 651, 645), (653, 654, 648), (840, 669, 653), (653, 652, 647), (653, 669, 670), (656, 657, 655), (675, 656, 658), (650, 658, 655), (839, 841, 658), (646, 656, 675), (839, 670, 666), (672, 673, 662), (668, 665, 661), (662, 673, 671), (659, 664, 666), (659, 665, 668), (662, 668, 667), (840, 660, 667), (661, 666, 667), (670, 669, 667), (671, 673, 672), (674, 672, 675), (671, 674, 664), (674, 841, 839), (675, 672, 660), (677, 679, 678), (678, 679, 683), (683, 681, 680), (681, 677, 676), (682, 680, 676), (679, 677, 681), (685, 687, 686), (687, 689, 688), (688, 689, 691), (691, 693, 692), (689, 687, 685), (685, 695, 689), (695, 693, 691), (693, 695, 694), (695, 685, 684), (694, 684, 688), (684, 686, 688), (688, 690, 694), (697, 699, 698), (699, 701, 700), (701, 703, 702), (703, 705, 704), (697, 714, 715), (705, 707, 706), (707, 697, 696), (700, 710, 709), (713, 719, 718), (706, 713, 712), (696, 698, 709), (702, 711, 710), (696, 708, 713), (702, 704, 712), (701, 699, 715), (711, 717, 716), (709, 715, 714), (708, 714, 719), (712, 718, 717), (710, 716, 715), (697, 707, 719), (707, 705, 718), (703, 717, 718), (701, 716, 717), (839, 885, 749), (722, 750, 751), (754, 720, 752), (720, 751, 752), (840, 720, 754), (746, 750, 722), (723, 722, 675), (723, 841, 839), (675, 722, 720), (830, 737, 990), (737, 727, 993), (990, 737, 993), (727, 996, 993), (979, 978, 980), (978, 831, 980), (988, 986, 1026), (830, 990, 988), (985, 980, 831), (984, 985, 831), (830, 988, 1026), (975, 984, 830), (984, 831, 830), (734, 995, 997), (728, 727, 737), (729, 728, 735), (997, 996, 727), (735, 728, 726), (739, 738, 725), (733, 756, 757), (736, 843, 871), (736, 871, 745), (872, 852, 735), (736, 745, 735), (745, 744, 735), (734, 735, 852), (992, 995, 734), (726, 738, 739), (868, 742, 740), (740, 741, 866), (743, 741, 740), (870, 866, 741), (739, 862, 870), (739, 743, 742), (736, 742, 868), (755, 732, 811), (809, 806, 805), (806, 802, 805), (755, 811, 809), (790, 724, 786), (724, 733, 786), (733, 755, 781), (755, 809, 805), (800, 797, 795), (797, 792, 795), (755, 805, 800), (755, 800, 795), (775, 786, 733), (770, 772, 775), (768, 770, 775), (755, 795, 781), (781, 778, 777), (778, 784, 777), (768, 775, 733), (777, 768, 733), (732, 725, 830), (725, 737, 830), (830, 828, 732), (820, 827, 824), (820, 824, 823), (732, 828, 820), (812, 811, 732), (819, 813, 812), (820, 823, 732), (823, 816, 732), (816, 819, 812), (731, 748, 749), (749, 885, 890), (721, 749, 748), (723, 721, 747), (731, 890, 889), (756, 758, 759), (758, 760, 761), (761, 760, 765), (730, 889, 763), (889, 896, 763), (756, 733, 758), (733, 724, 758), (730, 763, 764), (764, 765, 760), (760, 758, 724), (730, 764, 760), (770, 768, 766), (768, 767, 766), (773, 774, 775), (772, 771, 773), (776, 767, 768), (803, 804, 805), (802, 801, 803), (816, 818, 817), (806, 809, 807), (809, 808, 807), (785, 776, 777), (784, 783, 785), (821, 825, 824), (819, 817, 814), (810, 807, 803), (798, 793, 791), (779, 785, 783), (769, 766, 773), (788, 730, 724), (820, 822, 821), (811, 812, 815), (815, 808, 811), (810, 801, 802), (796, 791, 792), (782, 783, 784), (769, 771, 772), (828, 830, 831), (793, 794, 795), (792, 791, 793), (804, 799, 800), (829, 822, 820), (797, 800, 798), (800, 799, 798), (790, 786, 788), (786, 787, 788), (823, 824, 825), (812, 813, 814), (826, 818, 816), (795, 794, 780), (775, 774, 787), (778, 781, 779), (781, 780, 779), (764, 833, 834), (763, 832, 833), (896, 966, 832), (878, 885, 839), (880, 879, 837), (880, 835, 881), (835, 883, 881), (840, 884, 883), (837, 879, 875), (675, 837, 838), (839, 841, 838), (835, 837, 675), (846, 858, 1038), (846, 1038, 1034), (964, 965, 1035), (965, 846, 1034), (1035, 965, 1034), (994, 855, 848), (882, 881, 972), (970, 973, 882), (973, 987, 882), (882, 972, 970), (989, 994, 848), (987, 989, 882), (858, 846, 847), (856, 847, 848), (882, 848, 963), (848, 846, 963), (846, 965, 963), (956, 955, 960), (955, 959, 960), (882, 963, 956), (880, 882, 914), (882, 956, 960), (952, 882, 960), (952, 951, 948), (952, 948, 949), (882, 952, 949), (879, 880, 910), (882, 949, 942), (882, 933, 928), (875, 879, 908), (882, 942, 938), (850, 877, 876), (882, 938, 933), (850, 876, 875), (922, 849, 875), (849, 850, 875), (921, 922, 875), (900, 907, 901), (907, 908, 901), (908, 921, 875), (942, 941, 937), (942, 937, 938), (913, 919, 910), (901, 908, 879), (914, 913, 910), (910, 901, 879), (882, 928, 914), (933, 932, 927), (914, 910, 880), (845, 847, 856), (861, 859, 844), (888, 887, 854), (871, 843, 857), (856, 852, 872), (856, 872, 873), (874, 871, 857), (856, 873, 874), (852, 856, 855), (992, 851, 991), (851, 855, 991), (861, 860, 845), (868, 863, 864), (866, 865, 864), (864, 865, 869), (865, 866, 870), (861, 869, 870), (867, 869, 861), (868, 867, 857), (945, 853, 886), (854, 842, 920), (842, 924, 920), (945, 886, 943), (886, 854, 915), (943, 886, 939), (936, 940, 939), (940, 943, 939), (939, 886, 934), (854, 920, 909), (909, 906, 904), (909, 904, 902), (926, 931, 929), (931, 934, 929), (934, 886, 929), (929, 886, 915), (854, 909, 902), (911, 918, 912), (854, 902, 911), (911, 912, 915), (1039, 1038, 858), (878, 877, 850), (850, 890, 878), (877, 878, 836), (876, 836, 838), (889, 890, 850), (892, 891, 887), (894, 893, 891), (894, 895, 899), (842, 854, 891), (854, 887, 891), (896, 889, 897), (889, 849, 897), (849, 842, 893), (842, 891, 893), (893, 899, 898), (898, 897, 849), (901, 902, 900), (902, 904, 900), (909, 908, 907), (907, 905, 906), (902, 901, 910), (939, 938, 937), (937, 935, 936), (950, 953, 951), (942, 943, 941), (943, 940, 941), (911, 910, 919), (919, 917, 918), (958, 959, 955), (953, 947, 948), (944, 935, 937), (925, 927, 932), (917, 919, 913), (903, 905, 907), (842, 849, 922), (954, 961, 955), (949, 946, 945), (945, 943, 942), (936, 935, 944), (926, 925, 930), (918, 917, 916), (906, 905, 903), (965, 964, 962), (929, 928, 927), (927, 925, 926), (934, 933, 938), (954, 956, 963), (933, 934, 932), (934, 931, 932), (921, 920, 922), (920, 924, 922), (959, 958, 957), (948, 947, 946), (950, 952, 960), (915, 914, 928), (909, 920, 921), (914, 915, 913), (915, 912, 913), (969, 968, 898), (968, 967, 897), (967, 966, 896), (884, 983, 883), (983, 974, 883), (974, 971, 972), (972, 881, 974), (752, 981, 977), (981, 976, 977), (977, 983, 754), (983, 884, 754), (831, 978, 829), (978, 982, 829), (982, 753, 829), (753, 751, 780), (822, 753, 826), (753, 822, 829), (751, 750, 776), (825, 821, 826), (821, 822, 826), (826, 753, 818), (814, 817, 818), (818, 753, 815), (815, 814, 818), (815, 753, 808), (808, 753, 804), (750, 746, 774), (804, 753, 799), (799, 753, 794), (794, 753, 780), (803, 807, 808), (804, 803, 808), (793, 798, 799), (747, 748, 731), (746, 747, 731), (731, 730, 746), (730, 788, 746), (788, 787, 746), (774, 773, 767), (773, 766, 767), (746, 787, 774), (794, 793, 799), (785, 779, 780), (780, 751, 776), (776, 785, 780), (776, 750, 767), (981, 752, 753), (994, 1012, 1010), (989, 1009, 1012), (971, 999, 1000), (973, 1001, 1008), (991, 1010, 1011), (981, 982, 1006), (972, 1000, 998), (981, 1005, 1003), (995, 1013, 1014), (970, 998, 1001), (987, 1008, 1009), (977, 1004, 1007), (983, 1007, 1002), (992, 1011, 1013), (974, 1002, 999), (976, 1003, 1004), (980, 1018, 1017), (985, 1020, 1018), (986, 1021, 1027), (990, 1023, 1022), (993, 996, 1025), (975, 1015, 1019), (993, 1024, 1023), (988, 1022, 1021), (979, 1017, 1016), (984, 1019, 1020), (996, 997, 1014), (978, 1016, 1006), (1026, 1027, 1015), (1019, 1015, 1029), (985, 1020, 1032), (1019, 1031, 1032), (1027, 1033, 1029), (1020, 1032, 1030), (964, 1036, 853), (1036, 1037, 853), (853, 945, 946), (946, 947, 953), (853, 946, 950), (962, 964, 853), (958, 961, 954), (954, 962, 853), (946, 953, 950), (957, 958, 954), (853, 950, 957), (1038, 1043, 1040), (1036, 1035, 1041), (1034, 1040, 1041), (1040, 1043, 1042), (1045, 1047, 1046), (1046, 1047, 1049), (1049, 1051, 1050), (1051, 1053, 1052), (1049, 1047, 1045), (1045, 1055, 1051), (1055, 1053, 1051), (1053, 1055, 1054), (1054, 1055, 1045), (1054, 1044, 1050), (1044, 1046, 1048), (1050, 1044, 1048), (1056, 1058, 1059), (1060, 1061, 1059), (1062, 1063, 1061), (1062, 1064, 1065), (1057, 1059, 1061), (1061, 1063, 1057), (1063, 1065, 1067), (1066, 1067, 1065), (1066, 1056, 1057), (1058, 1056, 1060), (1056, 1066, 1062), (1066, 1064, 1062), (1087, 1094, 1089), (1075, 1072, 1069), (1088, 1090, 1070), (1091, 1071, 1090), (1071, 1070, 1090), (1070, 1071, 1074), (1073, 1068, 1069), (1073, 1084, 1087), (1128, 1126, 1076), (1081, 1094, 1133), (1082, 1131, 1087), (1131, 1130, 1087), (1130, 1133, 1094), (1130, 1094, 1087), (1083, 1085, 1080), (1084, 1083, 1080), (1084, 1080, 1082), (1081, 1113, 1088), (1113, 1140, 1144), (1144, 1148, 1090), (1148, 1093, 1090), (1113, 1144, 1088), (1089, 1094, 1081), (1088, 1089, 1081), (1113, 1081, 1078), (1078, 1081, 1133), (1076, 1082, 1112), (1112, 1082, 1146), (1082, 1080, 1146), (1080, 1145, 1146), (1080, 1077, 1149), (1077, 1143, 1149), (1071, 1091, 1092), (1080, 1085, 1077), (1085, 1086, 1077), (1086, 1092, 1079), (1069, 1068, 1089), (1085, 1083, 1074), (1074, 1071, 1085), (1083, 1084, 1075), (1084, 1073, 1075), (1073, 1072, 1075), (1095, 1120, 1125), (1097, 1096, 1099), (1097, 1121, 1119), (1097, 1098, 1121), (1098, 1122, 1121), (1097, 1102, 1101), (1096, 1095, 1100), (1118, 1115, 1100), (1103, 1127, 1128), (1125, 1108, 1134), (1118, 1125, 1129), (1125, 1134, 1129), (1129, 1132, 1118), (1132, 1109, 1118), (1107, 1116, 1114), (1115, 1118, 1109), (1107, 1114, 1115), (1140, 1113, 1150), (1113, 1108, 1119), (1150, 1113, 1119), (1108, 1125, 1120), (1108, 1120, 1119), (1124, 1155, 1121), (1155, 1150, 1121), (1105, 1108, 1113), (1105, 1136, 1134), (1103, 1110, 1112), (1107, 1109, 1152), (1109, 1112, 1152), (1112, 1141, 1152), (1107, 1151, 1139), (1139, 1153, 1104), (1123, 1122, 1098), (1117, 1116, 1104), (1116, 1107, 1104), (1104, 1106, 1117), (1120, 1095, 1096), (1101, 1114, 1116), (1116, 1117, 1098), (1100, 1115, 1102), (1115, 1114, 1102), (1114, 1101, 1102), (1127, 1103, 1109), (1133, 1130, 1129), (1133, 1134, 1137), (1137, 1135, 1133), (1137, 1111, 1078), (1136, 1105, 1111), (1132, 1129, 1127), (1129, 1130, 1128), (1130, 1131, 1126), (1128, 1127, 1129), (1126, 1131, 1082), (1141, 1146, 1144), (1155, 1138, 1150), (1138, 1139, 1150), (1151, 1152, 1150), (1147, 1149, 1143), (1138, 1154, 1153), (1143, 1077, 1079), (1106, 1154, 1138), (1138, 1155, 1124), (1122, 1123, 1138), (1123, 1106, 1138), (1093, 1148, 1147), (1147, 1142, 1079), (1079, 1092, 1147), (1092, 1091, 1147), (1148, 1144, 1147), (1144, 1146, 1145), (1145, 1149, 1144), (1152, 1141, 1140), (1154, 1106, 1104), (1228, 1159, 1160), (1158, 1164, 1165), (1227, 1226, 1157), (1230, 1229, 1160), (1228, 1227, 1158), (1225, 1156, 1157), (1230, 1161, 1156), (1164, 1163, 1169), (1156, 1162, 1163), (1156, 1161, 1167), (1159, 1165, 1166), (1158, 1157, 1163), (1161, 1160, 1166), (1168, 1174, 1175), (1167, 1166, 1172), (1165, 1164, 1170), (1162, 1168, 1169), (1167, 1173, 1168), (1165, 1171, 1172), (1176, 1175, 1174), (1174, 1179, 1177), (1179, 1178, 1177), (1173, 1179, 1174), (1171, 1177, 1178), (1170, 1169, 1175), (1173, 1172, 1178), (1170, 1176, 1177), (1180, 1184, 1183), (1188, 1183, 1185), (1183, 1184, 1185), (1185, 1186, 1188), (1243, 1183, 1188), (1182, 1187, 1186), (1181, 1185, 1184), (1245, 1188, 1187), (1244, 1186, 1185), (1190, 1192, 1191), (1192, 1194, 1193), (1194, 1196, 1195), (1196, 1198, 1197), (1200, 1198, 1229), (1197, 1198, 1200), (1200, 1190, 1189), (1195, 1197, 1205), (1201, 1207, 1212), (1193, 1203, 1202), (1199, 1206, 1205), (1189, 1191, 1202), (1195, 1204, 1203), (1189, 1201, 1206), (1211, 1212, 1218), (1205, 1211, 1210), (1203, 1209, 1208), (1206, 1212, 1211), (1204, 1210, 1209), (1202, 1208, 1207), (1213, 1219, 1224), (1210, 1216, 1215), (1208, 1214, 1213), (1207, 1213, 1218), (1211, 1217, 1216), (1208, 1209, 1215), (1224, 1236, 1235), (1217, 1223, 1222), (1215, 1221, 1220), (1218, 1224, 1223), (1216, 1222, 1221), (1214, 1220, 1219), (1190, 1225, 1226), (1196, 1194, 1227), (1190, 1200, 1230), (1196, 1228, 1229), (1194, 1192, 1226), (1234, 1240, 1239), (1222, 1234, 1233), (1219, 1220, 1232), (1219, 1231, 1236), (1222, 1223, 1235), (1221, 1233, 1232), (1239, 1181, 1180), (1232, 1238, 1237), (1231, 1237, 1242), (1235, 1241, 1240), (1233, 1239, 1238), (1236, 1242, 1241), (1242, 1245, 1182), (1239, 1240, 1244), (1237, 1238, 1180), (1242, 1237, 1243), (1240, 1241, 1182)])
me_cube_001.polygons.foreach_set('material_index', [0, 0, 0, 0, 0, 0, 0, 0, 0, 0, 0, 0, 0, 0, 0, 0, 0, 0, 0, 0, 0, 0, 0, 0, 0, 0, 0, 0, 0, 0, 0, 0, 0, 0, 0, 0, 0, 0, 0, 0, 0, 0, 0, 0, 0, 0, 0, 0, 0, 0, 0, 0, 0, 0, 0, 0, 0, 0, 0, 0, 0, 0, 0, 0, 0, 0, 0, 0, 0, 0, 0, 0, 0, 0, 0, 0, 0, 0, 0, 0, 0, 0, 0, 0, 0, 0, 0, 0, 0, 0, 0, 0, 0, 0, 0, 0, 0, 0, 0, 0, 0, 0, 0, 0, 0, 0, 0, 0, 0, 0, 0, 0, 0, 0, 0, 0, 0, 0, 0, 0, 0, 0, 0, 0, 0, 0, 0, 0, 0, 0, 0, 0, 0, 0, 0, 0, 0, 0, 0, 0, 0, 0, 0, 0, 0, 0, 0, 0, 0, 0, 0, 0, 0, 0, 0, 0, 0, 0, 0, 0, 0, 0, 0, 0, 0, 0, 0, 0, 0, 0, 0, 0, 0, 0, 0, 0, 0, 0, 0, 0, 0, 0, 0, 0, 0, 0, 0, 0, 0, 0, 0, 0, 0, 0, 0, 0, 0, 0, 0, 0, 0, 0, 0, 0, 0, 0, 0, 0, 0, 0, 0, 0, 0, 0, 0, 0, 0, 0, 0, 0, 0, 0, 0, 0, 0, 0, 0, 0, 0, 0, 0, 0, 0, 0, 0, 0, 1, 1, 1, 1, 1, 1, 1, 1, 1, 1, 1, 1, 1, 1, 1, 1, 1, 1, 1, 1, 1, 1, 1, 1, 1, 1, 1, 1, 1, 1, 1, 1, 1, 1, 1, 1, 1, 1, 1, 1, 1, 1, 1, 1, 1, 1, 1, 1, 1, 1, 1, 1, 1, 1, 1, 1, 1, 1, 1, 1, 1, 1, 1, 1, 1, 1, 1, 1, 1, 1, 1, 1, 1, 1, 1, 1, 1, 1, 1, 1, 1, 1, 1, 1, 1, 1, 1, 1, 1, 1, 1, 1, 1, 1, 1, 1, 1, 1, 1, 1, 1, 1, 1, 1, 1, 1, 1, 1, 1, 1, 1, 1, 1, 1, 1, 1, 1, 1, 1, 1, 1, 1, 2, 2, 2, 2, 2, 2, 2, 2, 2, 2, 3, 3, 3, 3, 3, 3, 3, 3, 3, 3, 3, 3, 3, 3, 4, 4, 4, 4, 4, 4, 4, 4, 0, 0, 0, 0, 0, 0, 0, 0, 0, 0, 0, 0, 0, 0, 0, 0, 0, 0, 0, 0, 0, 0, 0, 0, 0, 0, 0, 0, 0, 0, 0, 0, 0, 0, 0, 0, 0, 0, 0, 1, 1, 1, 1, 1, 1, 4, 4, 4, 4, 4, 4, 4, 4, 4, 4, 4, 4, 4, 4, 4, 4, 4, 4, 1, 1, 1, 1, 1, 1, 1, 1, 1, 1, 1, 1, 1, 1, 1, 1, 1, 1, 1, 1, 1, 1, 0, 0, 0, 0, 0, 0, 0, 0, 0, 0, 0, 0, 0, 0, 0, 0, 0, 0, 0, 0, 0, 0, 0, 0, 0, 0, 0, 0, 0, 0, 0, 0, 0, 0, 0, 0, 0, 0, 0, 0, 0, 0, 0, 0, 0, 0, 5, 5, 5, 5, 5, 5, 5, 5, 6, 6, 6, 6, 6, 6, 6, 6, 6, 6, 6, 6, 6, 6, 6, 6, 6, 6, 6, 6, 6, 6, 6, 6, 6, 6, 6, 6, 6, 6, 6, 6, 6, 6, 6, 6, 6, 6, 6, 6, 7, 7, 7, 7, 7, 7, 7, 7, 7, 7, 7, 7, 7, 7, 7, 7, 7, 7, 7, 7, 7, 7, 7, 7, 7, 7, 7, 7, 7, 7, 7, 7, 4, 4, 4, 4, 4, 4, 4, 4, 4, 4, 4, 4, 4, 4, 4, 4, 4, 4, 4, 4, 4, 4, 4, 4, 4, 4, 4, 4, 4, 4, 4, 4, 4, 4, 4, 4, 4, 4, 4, 4, 4, 4, 4, 4, 4, 4, 4, 4, 4, 4, 4, 4, 4, 4, 4, 4, 4, 4, 4, 4, 4, 4, 4, 4, 4, 4, 4, 4, 4, 4, 4, 4, 4, 4, 4, 4, 4, 4, 4, 4, 4, 4, 4, 4, 4, 4, 4, 4, 4, 4, 4, 4, 4, 4, 4, 4, 4, 4, 4, 4, 4, 4, 4, 4, 4, 4, 4, 4, 4, 4, 4, 4, 4, 4, 4, 4, 4, 4, 4, 4, 4, 4, 4, 4, 4, 4, 4, 4, 4, 4, 4, 4, 4, 4, 4, 4, 4, 4, 4, 4, 4, 4, 4, 4, 4, 4, 4, 4, 4, 4, 4, 4, 4, 4, 4, 4, 4, 4, 4, 4, 4, 4, 4, 4, 4, 4, 4, 4, 4, 4, 4, 4, 4, 4, 4, 4, 4, 4, 4, 4, 4, 4, 4, 4, 4, 4, 4, 4, 4, 4, 4, 4, 4, 4, 4, 4, 4, 5, 5, 5, 5, 5, 5, 5, 5, 5, 5, 5, 5, 5, 5, 5, 5, 0, 0, 0, 0, 0, 0, 0, 0, 0, 0, 0, 0, 0, 0, 0, 0, 0, 0, 0, 0, 0, 0, 0, 0, 0, 0, 0, 0, 0, 0, 0, 0, 0, 0, 0, 0, 0, 0, 0, 0, 0, 0, 0, 0, 0, 0, 0, 0, 0, 0, 0, 0, 0, 0, 0, 0, 0, 8, 8, 8, 8, 8, 8, 8, 8, 8, 8, 8, 8, 8, 8, 8, 8, 8, 8, 8, 8, 8, 8, 8, 8, 8, 9, 9, 9, 9, 9, 9, 9, 10, 10, 10, 10, 10, 10, 10, 10, 10, 10, 10, 10, 10, 10, 10, 10, 10, 10, 10, 10, 10, 10, 10, 10, 10, 10, 10, 10, 10, 10, 10, 10, 10, 10, 10, 10, 10, 10, 10, 10, 10, 10, 10, 10, 10, 10, 10, 10, 10, 10, 10, 10, 10, 10, 0, 0, 0, 0, 0, 0, 0, 0, 0, 0, 0, 0, 0, 0, 0, 0, 0, 0, 0, 0, 0, 0, 0, 0, 0, 0, 0, 0, 0, 0, 0, 0, 0, 0, 0, 0, 0, 0, 0, 0, 0, 0, 0, 0, 0, 0, 0, 0, 0, 0, 0, 0, 0, 0, 0, 0, 0, 0, 0, 0, 0, 0, 0, 0, 0, 0, 0, 0, 0, 0, 0, 0, 0, 0, 0, 0, 0, 0, 0, 0, 0, 0, 0, 0, 0, 0, 0, 0, 0, 0, 0, 0, 0, 0, 0, 0, 0, 0, 0, 0, 0, 0, 0, 0, 0, 0, 0, 0, 0, 0, 0, 0, 0, 0, 0, 0, 0, 0, 0, 0, 0, 0, 0, 0, 0, 0, 0, 0, 0, 0, 0, 0, 0, 0, 0, 0, 0, 0, 0, 0, 0, 0, 0, 0, 0, 0, 0, 0, 0, 0, 0, 0, 0, 0, 0, 0, 0, 0, 0, 0, 0, 0, 0, 0, 0, 0, 0, 0, 0, 0, 0, 0, 0, 0, 0, 0, 0, 0, 0, 0, 0, 0, 0, 0, 0, 0, 0, 0, 0, 0, 0, 0, 0, 0, 0, 0, 0, 0, 0, 0, 0, 0, 0, 0, 0, 0, 0, 0, 0, 0, 0, 0, 0, 0, 0, 0, 0, 0, 0, 0, 0, 0, 0, 0, 0, 0, 0, 0, 0, 0, 0, 0, 0, 0, 0, 0, 0, 0, 0, 0, 0, 0, 0, 0, 0, 0, 0, 0, 0, 0, 0, 0, 0, 0, 0, 0, 0, 0, 0, 0, 0, 0, 0, 0, 0, 0, 0, 0, 0, 0, 0, 0, 0, 0, 0, 0, 0, 0, 0, 0, 0, 0, 0, 0, 0, 0, 0, 0, 0, 0, 0, 0, 0, 0, 0, 0, 0, 0, 0, 0, 0, 0, 0, 0, 0, 0, 0, 0, 0, 0, 0, 0, 0, 0, 1, 1, 1, 1, 1, 1, 1, 1, 1, 1, 1, 1, 1, 1, 1, 1, 1, 1, 1, 1, 1, 1, 1, 1, 1, 1, 1, 1, 1, 1, 1, 1, 1, 1, 1, 1, 1, 1, 1, 1, 1, 1, 1, 1, 1, 1, 1, 1, 1, 1, 1, 1, 1, 1, 1, 1, 1, 1, 1, 1, 1, 1, 1, 1, 1, 1, 1, 1, 1, 1, 1, 1, 1, 1, 1, 1, 1, 1, 1, 1, 1, 1, 1, 1, 1, 1, 1, 1, 1, 1, 1, 1, 1, 1, 1, 1, 1, 1, 1, 1, 1, 1, 1, 1, 1, 1, 1, 1, 1, 1, 1, 1, 1, 1, 1, 1, 1, 1, 1, 1, 1, 1, 1, 1, 1, 1, 1, 1, 1, 1, 1, 1, 1, 1, 1, 1, 1, 1, 1, 1, 1, 1, 2, 2, 2, 2, 2, 2, 2, 2, 2, 2, 2, 2, 2, 2, 2, 2, 2, 2, 2, 2, 2, 2, 3, 3, 3, 3, 3, 3, 3, 3, 3, 3, 3, 3, 3, 3, 4, 4, 4, 4, 4, 4, 4, 4, 4, 4, 4, 4, 0, 0, 0, 0, 0, 0, 0, 0, 0, 0, 0, 0, 0, 0, 0, 0, 0, 0, 0, 0, 0, 0, 0, 0, 0, 0, 0, 0, 0, 0, 0, 0, 0, 0, 0, 0, 0, 0, 0, 0, 0, 0, 0, 0, 0, 0, 0, 0, 0, 0, 0, 0, 0, 0, 0, 0, 0, 0, 0, 0, 0, 0, 0, 0, 0, 1, 1, 1, 1, 1, 1, 4, 4, 4, 4, 4, 4, 4, 4, 4, 4, 4, 4, 4, 4, 4, 4, 4, 4, 1, 1, 1, 1, 1, 1, 1, 1, 1, 1, 1, 1, 1, 1, 1, 1, 1, 1, 1, 1, 1, 1, 0, 0, 0, 0, 0, 0, 0, 0, 0, 0, 0, 0, 0, 0, 0, 0, 0, 0, 0, 0, 0, 0, 0, 0, 0, 0, 0, 0, 0, 0, 0, 0, 0, 0, 0, 0, 0, 0, 0, 0, 0, 0, 0, 0, 0, 0, 5, 5, 5, 5, 5, 5, 5, 5, 5, 5, 5, 5, 6, 6, 6, 6, 6, 6, 6, 6, 6, 6, 6, 6, 6, 6, 6, 6, 6, 6, 6, 6, 6, 6, 6, 6, 6, 6, 6, 6, 6, 6, 6, 6, 6, 6, 6, 6, 7, 7, 7, 7, 7, 7, 7, 7, 7, 7, 7, 7, 7, 7, 7, 7, 7, 7, 7, 7, 7, 7, 7, 7, 7, 7, 7, 7, 7, 7, 7, 7, 7, 7, 7, 7, 4, 4, 4, 4, 4, 4, 4, 4, 4, 4, 4, 4, 4, 4, 4, 4, 4, 4, 4, 4, 4, 4, 4, 4, 4, 4, 4, 4, 4, 4, 4, 4, 4, 4, 4, 4, 4, 4, 4, 4, 4, 4, 4, 4, 4, 4, 4, 4, 4, 4, 4, 4, 4, 4, 4, 4, 4, 4, 4, 4, 4, 4, 4, 4, 4, 4, 4, 4, 4, 4, 4, 4, 4, 4, 4, 4, 4, 4, 4, 4, 4, 4, 4, 4, 4, 4, 4, 4, 4, 4, 4, 4, 4, 4, 4, 4, 4, 4, 4, 4, 4, 4, 4, 4, 4, 4, 4, 4, 4, 4, 4, 4, 4, 4, 4, 4, 4, 4, 4, 4, 4, 4, 4, 4, 4, 4, 4, 4, 4, 4, 4, 4, 4, 4, 4, 4, 4, 4, 4, 4, 4, 4, 4, 4, 4, 4, 4, 4, 4, 4, 4, 4, 4, 4, 4, 4, 4, 4, 4, 4, 4, 4, 4, 4, 4, 4, 4, 4, 4, 4, 4, 4, 4, 4, 4, 4, 4, 4, 4, 4, 4, 4, 4, 4, 4, 4, 4, 4, 4, 4, 4, 4, 4, 4, 4, 4, 4, 4, 4, 4, 4, 4, 4, 4, 4, 4, 4, 4, 4, 4, 4, 4, 4, 4, 4, 4, 4, 4, 4, 4, 4, 4, 4, 4, 4, 4, 4, 4, 4, 4, 4, 4, 4, 4, 4, 4, 4, 4, 4, 4, 4, 4, 4, 4, 4, 4, 4, 4, 4, 4, 4, 4, 4, 4, 4, 4, 4, 4, 4, 4, 4, 4, 4, 4, 4, 4, 4, 4, 4, 4, 4, 4, 4, 4, 4, 4, 4, 4, 4, 4, 4, 4, 4, 4, 4, 4, 4, 4, 4, 4, 4, 4, 4, 4, 4, 4, 4, 4, 4, 4, 4, 4, 4, 4, 4, 4, 4, 4, 4, 4, 4, 4, 4, 4, 4, 4, 4, 4, 4, 4, 4, 4, 4, 4, 4, 4, 4, 4, 4, 4, 4, 4, 4, 4, 4, 4, 4, 4, 4, 4, 4, 4, 4, 4, 4, 4, 4, 4, 4, 4, 4, 4, 4, 4, 4, 4, 4, 4, 4, 4, 4, 4, 4, 4, 4, 4, 4, 4, 4, 4, 4, 4, 4, 4, 4, 4, 4, 4, 4, 4, 4, 4, 4, 4, 4, 4, 4, 4, 5, 5, 5, 5, 5, 5, 5, 5, 5, 5, 5, 5, 5, 5, 5, 5, 5, 5, 5, 5, 5, 5, 5, 5, 0, 0, 0, 0, 0, 0, 0, 0, 0, 0, 0, 0, 0, 0, 0, 0, 0, 0, 0, 0, 0, 0, 0, 0, 0, 0, 0, 0, 0, 0, 0, 0, 0, 0, 0, 0, 0, 0, 0, 0, 0, 0, 0, 0, 0, 0, 0, 0, 0, 0, 0, 0, 0, 0, 0, 0, 0, 0, 0, 0, 0, 0, 0, 0, 0, 0, 0, 0, 0, 0, 0, 0, 0, 0, 0, 0, 0, 0, 0, 0, 0, 0, 0, 0, 0, 0, 0, 0, 0, 0, 0, 0, 0, 0, 0, 0, 0, 0, 0, 0, 0, 0, 0, 0, 0, 0, 0, 0, 0, 0, 0, 0, 0, 0, 0, 8, 8, 8, 8, 8, 8, 8, 8, 8, 8, 8, 8, 8, 8, 8, 8, 8, 8, 8, 8, 8, 8, 8, 8, 8, 8, 8, 9, 9, 9, 9, 9, 9, 9, 9, 9, 10, 10, 10, 10, 10, 10, 10, 10, 10, 10, 10, 10, 10, 10, 10, 10, 10, 10, 10, 10, 10, 10, 10, 10, 10, 10, 10, 10, 10, 10, 10, 10, 10, 10, 10, 10, 10, 10, 10, 10, 10, 10, 10, 10, 10, 10, 10, 10, 10, 10, 10, 10, 10, 10])
me_cube_001.materials.append(mat_material)
me_cube_001.materials.append(mat_material_007)
me_cube_001.materials.append(mat_material_009)
me_cube_001.materials.append(mat_material_010)
me_cube_001.materials.append(mat_material_004)
me_cube_001.materials.append(mat_material_006)
me_cube_001.materials.append(mat_material_005)
me_cube_001.materials.append(mat_material_008)
me_cube_001.materials.append(mat_material_002)
me_cube_001.materials.append(mat_material_003)
me_cube_001.materials.append(mat_material_001)
me_cube_001.use_remesh_preserve_volume = False
me_cube_001.use_remesh_preserve_attributes = False
me_cube_001.use_mirror_vertex_groups = False
me_cube_001.update()
arm_armature = bpy.data.armatures.new('Armature')  # bones are not reproduced

# ---- objects
ob_armature = bpy.data.objects.new('Armature', arm_armature)
ob_cube_001 = bpy.data.objects.new('Cube.001', me_cube_001)
ob_lamp = bpy.data.objects.new('Lamp', light_lamp)
ob_camera = bpy.data.objects.new('Camera', cam_camera)

# ---- transforms, parenting, visibility, modifiers, constraints
ob_armature.location = (-2.054, -1.472e-07, 1.278)
ob_armature.rotation_euler = (-1.49e-07, 1.571, 0.0)
ob_armature.lineart.crease_threshold = 0.0
ob_cube_001.parent = ob_armature
ob_cube_001.matrix_parent_inverse = Matrix(((1.788e-07, -7.105e-15, -1.0, 1.278), (-1.49e-07, 1.0, -2.901e-14, -1.721e-07), (1.0, 1.49e-07, 1.947e-07, 2.054), (0.0, 0.0, 0.0, 1.0)))
ob_cube_001.location = (1.792, -9.728e-08, 0.6647)
ob_cube_001.scale = (0.2972, 0.5587, 0.2972)
ob_cube_001.lineart.crease_threshold = 0.0
_vg = ob_cube_001.vertex_groups.new(name='body')
_vg.add([0, 1, 2, 3, 4, 5, 6, 7, 8, 9, 10, 11, 12, 13, 14, 15, 16, 17, 18, 19, 20, 21, 22, 23, 24, 25, 26, 27, 28, 29, 30, 31, 32, 33, 34, 35, 36, 37, 38, 39, 40, 41, 42, 43, 44, 45, 46, 47, 48, 49, 50, 51, 52, 53, 54, 55, 56, 57, 58, 59, 60, 61, 62, 63, 64, 65, 66, 67, 68, 69, 70, 71, 72, 73, 74, 75, 76, 77, 78, 79, 80, 81, 82, 83, 84, 85, 86, 87, 88, 89, 90, 91, 92, 93, 94, 95, 96, 97, 98, 99, 100, 101, 102, 103, 104, 105, 106, 107, 108, 109, 110, 111, 112, 113, 114, 115, 116, 117, 118, 119, 120, 121, 122, 123, 124, 125, 126, 127, 128, 129, 130, 131, 132, 133, 134, 135, 136, 137, 138, 139, 140, 141, 142, 143, 144, 145, 146, 147, 148, 149, 150, 151, 152, 153, 154, 155, 156, 157, 158, 159, 160, 161, 162, 163, 164, 165, 166, 167, 168, 169, 170, 171, 172, 173, 174, 175, 176, 177, 178, 179, 180, 181, 182, 183, 184, 185, 186, 187, 188, 189, 190, 191, 192, 193, 194, 195, 196, 197, 198, 199, 200, 201, 202, 203, 204, 205, 206, 207, 208, 209, 210, 211, 212, 213, 214, 215, 216, 217, 218, 219, 220, 221, 222, 223, 224, 225, 226, 227, 228, 229, 230, 231, 232, 233, 234, 235, 236, 237, 238, 239, 240, 241, 242, 243, 244, 245, 246, 247, 248, 249, 250, 251, 252, 253, 254, 255, 256, 257, 258, 259, 260, 261, 262, 263, 264, 265, 266, 267, 268, 269, 270, 271, 272, 273, 274, 275, 276, 277, 278, 295, 296, 297, 298, 299, 300, 301, 302, 303, 304, 305, 306, 307, 308, 309, 310, 311, 312, 313, 314, 315, 316, 317, 318, 429, 430, 431, 432, 433, 434, 435, 436, 437, 438, 439, 440, 441, 442, 443, 444, 445, 446, 447, 448, 465, 466, 467, 468, 469, 470, 471, 472, 473, 474, 475, 476, 477, 478, 479, 480, 481, 482, 483, 484, 485, 486, 487, 488, 489, 490, 491, 492, 533, 534, 535, 536, 537, 538, 539, 540, 541, 542, 543, 544, 545, 546, 547, 548, 549, 550, 551, 552, 553, 554, 555, 556, 557, 558, 559, 560, 561, 562, 563, 564, 565, 566, 567, 568, 569, 570, 571, 572, 573, 574, 575, 576, 577, 578, 579, 580, 581, 582, 583, 584, 585, 586, 587, 588, 589, 590, 591, 592, 593, 594, 595, 596, 597, 598, 599, 600, 601, 602, 603, 604, 605, 606, 607, 608, 609, 610, 611, 612, 613, 614, 615, 616, 617, 618, 619, 620, 621, 622, 623, 624, 625, 626, 627, 628, 629, 630, 631, 632, 684, 685, 686, 687, 688, 689, 690, 691, 692, 693, 694, 695, 696, 697, 698, 699, 700, 701, 702, 703, 704, 705, 706, 707, 708, 709, 710, 711, 712, 713, 714, 715, 716, 717, 718, 719, 1068, 1069, 1070, 1071, 1072, 1073, 1074, 1075, 1076, 1077, 1078, 1079, 1080, 1081, 1082, 1083, 1084, 1085, 1086, 1087, 1088, 1089, 1090, 1091, 1092, 1093, 1094, 1095, 1096, 1097, 1098, 1099, 1100, 1101, 1102, 1103, 1104, 1105, 1106, 1107, 1108, 1109, 1110, 1111, 1112, 1113, 1114, 1115, 1116, 1117, 1118, 1119, 1120, 1121, 1122, 1123, 1124, 1125, 1126, 1127, 1128, 1129, 1130, 1131, 1132, 1133, 1134, 1135, 1136, 1137, 1138, 1139, 1140, 1141, 1142, 1143, 1144, 1145, 1146, 1147, 1148, 1149, 1150, 1151, 1152, 1153, 1154, 1155], 1.0, 'REPLACE')
_vg = ob_cube_001.vertex_groups.new(name='slide')
_vg.add([319, 320, 321, 322, 323, 324, 325, 326, 449, 450, 451, 452, 453, 454, 455, 456, 457, 458, 459, 460, 461, 462, 463, 464, 493, 494, 495, 496, 497, 498, 499, 500, 501, 502, 503, 504, 505, 506, 507, 508, 509, 510, 511, 512, 513, 514, 515, 516, 517, 518, 519, 520, 521, 522, 523, 524, 525, 526, 527, 528, 529, 530, 531, 532, 633, 634, 635, 636, 637, 638, 639, 640, 641, 642, 643, 644, 645, 646, 647, 648, 649, 650, 651, 652, 653, 654, 655, 656, 657, 658, 659, 660, 661, 662, 663, 664, 665, 666, 667, 668, 669, 670, 671, 672, 673, 674, 675, 676, 677, 678, 679, 680, 681, 682, 683, 720, 721, 722, 723, 724, 725, 726, 727, 728, 729, 730, 731, 732, 733, 734, 735, 736, 737, 738, 739, 740, 741, 742, 743, 744, 745, 746, 747, 748, 749, 750, 751, 752, 753, 754, 755, 756, 757, 758, 759, 760, 761, 762, 763, 764, 765, 766, 767, 768, 769, 770, 771, 772, 773, 774, 775, 776, 777, 778, 779, 780, 781, 782, 783, 784, 785, 786, 787, 788, 789, 790, 791, 792, 793, 794, 795, 796, 797, 798, 799, 800, 801, 802, 803, 804, 805, 806, 807, 808, 809, 810, 811, 812, 813, 814, 815, 816, 817, 818, 819, 820, 821, 822, 823, 824, 825, 826, 827, 828, 829, 830, 831, 832, 833, 834, 835, 836, 837, 838, 839, 840, 841, 842, 843, 844, 845, 846, 847, 848, 849, 850, 851, 852, 853, 854, 855, 856, 857, 858, 859, 860, 861, 862, 863, 864, 865, 866, 867, 868, 869, 870, 871, 872, 873, 874, 875, 876, 877, 878, 879, 880, 881, 882, 883, 884, 885, 886, 887, 888, 889, 890, 891, 892, 893, 894, 895, 896, 897, 898, 899, 900, 901, 902, 903, 904, 905, 906, 907, 908, 909, 910, 911, 912, 913, 914, 915, 916, 917, 918, 919, 920, 921, 922, 923, 924, 925, 926, 927, 928, 929, 930, 931, 932, 933, 934, 935, 936, 937, 938, 939, 940, 941, 942, 943, 944, 945, 946, 947, 948, 949, 950, 951, 952, 953, 954, 955, 956, 957, 958, 959, 960, 961, 962, 963, 964, 965, 966, 967, 968, 969, 970, 971, 972, 973, 974, 975, 976, 977, 978, 979, 980, 981, 982, 983, 984, 985, 986, 987, 988, 989, 990, 991, 992, 993, 994, 995, 996, 997, 998, 999, 1000, 1001, 1002, 1003, 1004, 1005, 1006, 1007, 1008, 1009, 1010, 1011, 1012, 1013, 1014, 1015, 1016, 1017, 1018, 1019, 1020, 1021, 1022, 1023, 1024, 1025, 1026, 1027, 1028, 1029, 1030, 1031, 1032, 1033, 1034, 1035, 1036, 1037, 1038, 1039, 1040, 1041, 1042, 1043, 1044, 1045, 1046, 1047, 1048, 1049, 1050, 1051, 1052, 1053, 1054, 1055, 1056, 1057, 1058, 1059, 1060, 1061, 1062, 1063, 1064, 1065, 1066, 1067], 1.0, 'REPLACE')
_vg = ob_cube_001.vertex_groups.new(name='sliderelease')
_vg.add([279, 280, 281, 282, 283, 284, 285, 286, 287, 288, 289, 290, 291, 292, 293, 294], 1.0, 'REPLACE')
_vg = ob_cube_001.vertex_groups.new(name='bullet')
_vg.add([1156, 1157, 1158, 1159, 1160, 1161, 1162, 1163, 1164, 1165, 1166, 1167, 1168, 1169, 1170, 1171, 1172, 1173, 1174, 1175, 1176, 1177, 1178, 1179, 1180, 1181, 1182, 1183, 1184, 1185, 1186, 1187, 1188, 1189, 1190, 1191, 1192, 1193, 1194, 1195, 1196, 1197, 1198, 1199, 1200, 1201, 1202, 1203, 1204, 1205, 1206, 1207, 1208, 1209, 1210, 1211, 1212, 1213, 1214, 1215, 1216, 1217, 1218, 1219, 1220, 1221, 1222, 1223, 1224, 1225, 1226, 1227, 1228, 1229, 1230, 1231, 1232, 1233, 1234, 1235, 1236, 1237, 1238, 1239, 1240, 1241, 1242, 1243, 1244, 1245], 1.0, 'REPLACE')
_vg = ob_cube_001.vertex_groups.new(name='mag')
_vg.add([327, 328, 329, 330, 331, 332, 333, 334, 335, 336, 337, 338, 339, 340, 341, 342, 343, 344, 345, 346, 347, 348, 349, 350, 351, 352, 353, 354, 355, 356, 357, 358, 359, 360, 361, 362, 363, 364, 365, 366, 367, 368, 369, 370, 371, 372, 373, 374, 375, 376, 377, 378, 379, 380, 381, 382, 383, 384, 385, 386, 387, 388, 389, 390, 391, 392, 393, 394, 395, 396, 397, 398, 399, 400, 401, 402, 403, 404, 405, 406, 407, 408, 409, 410, 411, 412, 413, 414, 415, 416, 417, 418, 419, 420, 421, 422, 423, 424, 425, 426, 427, 428], 1.0, 'REPLACE')
_m = ob_cube_001.modifiers.new('Armature', 'ARMATURE')
_m.object = ob_armature
ob_lamp.location = (0.05086, -22.5, 14.68)
ob_lamp.rotation_euler = (0.007526, -1.013, 1.562)
ob_lamp.lock_rotations_4d = False
ob_lamp.empty_display_type = 'ARROWS'
ob_lamp.color = (0.0, 0.0, 0.0, 0.0)
ob_lamp.lineart.crease_threshold = 0.0
ob_camera.location = (0.328, -12.74, -0.8295)
ob_camera.rotation_euler = (1.571, -0.0, 0.0)
ob_camera.scale = (1.0, 1.0, 1.0)
ob_camera.lock_rotations_4d = False
ob_camera.empty_display_type = 'ARROWS'
ob_camera.color = (0.0, 0.0, 0.0, 0.0)
ob_camera.display_type = 'WIRE'
ob_camera.lineart.crease_threshold = 0.0

# ---- collection membership
col_collection_1.objects.link(ob_armature)
col_collection_1.objects.link(ob_cube_001)
col_collection_1.objects.link(ob_lamp)
col_collection_1.objects.link(ob_camera)

# ---- scene / render settings (as saved in the file)
scene.camera = ob_camera
scene.frame_start = 1; scene.frame_end = 250; scene.frame_set(1)
scene.render.engine = 'CYCLES'
scene.render.fps = 60
scene.render.dither_intensity = 0.0
scene.cycles.use_denoising = False
scene.cycles.samples = 128
scene.cycles.sampling_pattern = 'TABULATED_SOBOL'
scene.cycles.use_adaptive_sampling = False
scene.cycles.use_light_tree = False
scene.cycles.blur_glossy = 0.0
scene.cycles.sample_clamp_indirect = 0.0
scene.view_settings.view_transform = 'Standard'
bpy.context.view_layer.update()

